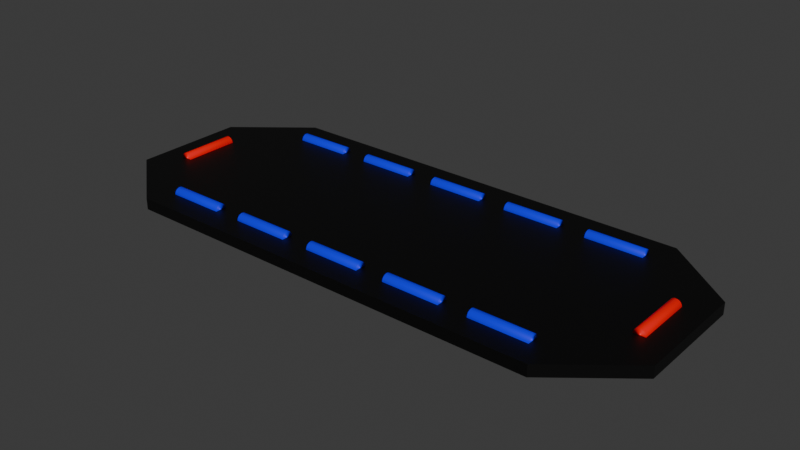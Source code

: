 # Source: WalkPath.blend  (saved by Blender 5.0.118; exported with 4.5.12 LTS)
import bpy
from mathutils import Matrix  # noqa: F401  (used for matrix-valued properties, if any)

bpy.ops.wm.read_factory_settings(use_empty=True)
scene = bpy.context.scene
scene.name = 'Scene'

# ---- collections
col_robot = bpy.data.collections.new('Robot'); scene.collection.children.link(col_robot)
col_pelvic = bpy.data.collections.new('Pelvic'); col_robot.children.link(col_pelvic)
col_torso = bpy.data.collections.new('Torso'); col_robot.children.link(col_torso)
col_head = bpy.data.collections.new('Head'); col_robot.children.link(col_head)
col_rightarm = bpy.data.collections.new('RightArm'); col_robot.children.link(col_rightarm)
col_leftarm = bpy.data.collections.new('LeftArm'); col_robot.children.link(col_leftarm)
col_rightleg = bpy.data.collections.new('RightLeg'); col_robot.children.link(col_rightleg)
col_leftleg = bpy.data.collections.new('LeftLeg'); col_robot.children.link(col_leftleg)

# ---- materials (node trees are filled in below, after node groups)
mat_red_001 = bpy.data.materials.new('Red.001')
mat_red_001.alpha_threshold = 0.0
mat_red_001.use_backface_culling_lightprobe_volume = False
mat_red_001.roughness = 0.5
mat_red_001.line_color = (0.0, 0.0, 0.0, 1.0)
mat_red = bpy.data.materials.new('Red')
mat_red.use_backface_culling_lightprobe_volume = False
mat_blue = bpy.data.materials.new('Blue')
mat_blue.use_backface_culling_lightprobe_volume = False

# ---- material node trees
mat_red_001.use_nodes = True; mat_red_001.node_tree.nodes.clear()
_N = mat_red_001.node_tree.nodes; _L = mat_red_001.node_tree.links
n0 = _N.new('ShaderNodeOutputMaterial'); n0.name = 'Material Output'; n0.location = (200, 100)
n1 = _N.new('ShaderNodeBsdfPrincipled'); n1.name = 'Principled BSDF'; n1.location = (-200, 100)
n1.inputs[0].default_value = (0.0, 0.0, 0.0, 1.0)
n1.inputs[3].default_value = 1.45
_L.new(n1.outputs[0], n0.inputs[0])
n0.is_active_output = True
mat_red.use_nodes = True; mat_red.node_tree.nodes.clear()
_N = mat_red.node_tree.nodes; _L = mat_red.node_tree.links
n0 = _N.new('ShaderNodeBsdfPrincipled'); n0.name = 'Principled BSDF'; n0.location = (-200, 100)
n0.inputs[0].default_value = (1.0, 0.0, 0.0, 1.0)
n1 = _N.new('ShaderNodeOutputMaterial'); n1.name = 'Material Output'; n1.location = (200, 100)
_L.new(n0.outputs[0], n1.inputs[0])
n1.is_active_output = True
mat_blue.use_nodes = True; mat_blue.node_tree.nodes.clear()
_N = mat_blue.node_tree.nodes; _L = mat_blue.node_tree.links
n0 = _N.new('ShaderNodeBsdfPrincipled'); n0.name = 'Principled BSDF'; n0.location = (-200, 100)
n0.inputs[0].default_value = (0.0, 0.0, 1.0, 1.0)
n1 = _N.new('ShaderNodeOutputMaterial'); n1.name = 'Material Output'; n1.location = (200, 100)
_L.new(n0.outputs[0], n1.inputs[0])
n1.is_active_output = True

# ---- world
world_world = bpy.data.worlds.new('World'); scene.world = world_world
world_world.use_nodes = True; world_world.node_tree.nodes.clear()
_N = world_world.node_tree.nodes; _L = world_world.node_tree.links
n0 = _N.new('ShaderNodeOutputWorld'); n0.name = 'World Output'; n0.location = (200, 100)
n1 = _N.new('ShaderNodeBackground'); n1.name = 'Background'; n1.location = (-200, 100)
n1.inputs[0].default_value = (0.05088, 0.05088, 0.05088, 1.0)
_L.new(n1.outputs[0], n0.inputs[0])
n0.is_active_output = True
world_world.color = (0.05088, 0.05088, 0.05088)
world_world.sun_shadow_jitter_overblur = 0.0

# ---- meshes
me_cube_001 = bpy.data.meshes.new('Cube.001')
me_cube_001.from_pydata([(0.0, 1.0, -1.0), (0.0, 1.0, 1.0), (0.0, -1.0, -1.0), (0.0, -1.0, 1.0), (-0.5, 1.0, -1.0), (-0.5, -1.0, 1.0), (-0.5, 1.0, 1.0), (-0.5, -1.0, -1.0), (0.5, 1.0, 1.0), (0.5, -1.0, -1.0), (0.5, 1.0, -1.0), (0.5, -1.0, 1.0), (-1.0, 0.0, -1.0), (-1.0, 0.0, 1.0), (1.0, 0.0, -1.0), (1.0, 0.0, 1.0), (0.0, 0.0, 1.0), (0.0, 0.0, -1.0), (-0.5, 0.0, -1.0), (-0.5, 0.0, 1.0), (0.5, 0.0, 1.0), (0.5, 0.0, -1.0), (-0.75, 1.0, -1.0), (-0.75, -1.0, 1.0), (-0.75, 1.0, 1.0), (-0.75, -1.0, -1.0), (-0.75, 0.0, -1.0), (-0.75, 0.0, 1.0), (0.75, 1.0, 1.0), (0.75, -1.0, -1.0), (0.75, 1.0, -1.0), (0.75, -1.0, 1.0), (0.75, 0.0, 1.0), (0.75, 0.0, -1.0), (-1.0, 0.5, 1.0), (1.0, 0.5, -1.0), (-1.0, 0.5, -1.0), (1.0, 0.5, 1.0), (0.0, 0.5, 1.0), (0.0, 0.5, -1.0), (-0.5, 0.5, -1.0), (-0.5, 0.5, 1.0), (0.5, 0.5, 1.0), (0.5, 0.5, -1.0), (-0.75, 0.5, 1.0), (-0.75, 0.5, -1.0), (0.75, 0.5, -1.0), (0.75, 0.5, 1.0), (-1.0, -0.5, -1.0), (1.0, -0.5, 1.0), (0.0, -0.5, 1.0), (0.0, -0.5, -1.0), (-0.5, -0.5, -1.0), (-0.5, -0.5, 1.0), (0.5, -0.5, 1.0), (0.5, -0.5, -1.0), (-1.0, -0.5, 1.0), (1.0, -0.5, -1.0), (-0.75, -0.5, -1.0), (-0.75, -0.5, 1.0), (0.75, -0.5, 1.0), (0.75, -0.5, -1.0)], [], [(54, 50, 3, 11), (52, 51, 2, 7), (9, 11, 3, 2), (4, 6, 1, 0), (22, 24, 6, 4), (58, 52, 7, 25), (50, 53, 5, 3), (2, 3, 5, 7), (29, 31, 11, 9), (60, 54, 11, 31), (51, 55, 9, 2), (0, 1, 8, 10), (39, 43, 21, 17), (47, 42, 20, 32), (38, 41, 19, 16), (45, 40, 18, 26), (40, 39, 17, 18), (42, 38, 16, 20), (44, 34, 13, 27), (46, 35, 14, 33), (35, 37, 15, 14), (48, 56, 13, 12), (41, 44, 27, 19), (36, 45, 26, 12), (53, 59, 23, 5), (7, 5, 23, 25), (43, 46, 33, 21), (37, 47, 32, 15), (55, 61, 29, 9), (10, 8, 28, 30), (10, 30, 46, 43), (6, 24, 44, 41), (8, 1, 38, 42), (4, 0, 39, 40), (22, 4, 40, 45), (1, 6, 41, 38), (28, 8, 42, 47), (0, 10, 43, 39), (12, 13, 34, 36), (21, 33, 61, 55), (15, 32, 60, 49), (19, 27, 59, 53), (12, 26, 58, 48), (17, 21, 55, 51), (32, 20, 54, 60), (16, 19, 53, 50), (26, 18, 52, 58), (18, 17, 51, 52), (20, 16, 50, 54), (27, 13, 56, 59), (33, 14, 57, 61), (14, 15, 49, 57), (29, 57, 49, 31), (30, 28, 37, 35), (22, 36, 34, 24), (25, 23, 56, 48), (31, 49, 60), (47, 37, 28), (44, 24, 34), (59, 56, 23), (25, 48, 58), (45, 36, 22), (46, 30, 35), (61, 57, 29)])
_uv = me_cube_001.uv_layers.new(name='UVMap')
_uv.uv.foreach_set('vector', [0.6875, 0.6875, 0.75, 0.6875, 0.75, 0.75, 0.6875, 0.75, 0.1875, 0.6875, 0.25, 0.6875, 0.25, 0.75, 0.1875, 0.75, 0.375, 0.8125, 0.625, 0.8125, 0.625, 0.875, 0.375, 0.875, 0.375, 0.3125, 0.625, 0.3125, 0.625, 0.375, 0.375, 0.375, 0.375, 0.2812, 0.625, 0.2812, 0.625, 0.3125, 0.375, 0.3125, 0.1562, 0.6875, 0.1875, 0.6875, 0.1875, 0.75, 0.1562, 0.75, 0.75, 0.6875, 0.8125, 0.6875, 0.8125, 0.75, 0.75, 0.75, 0.375, 0.875, 0.625, 0.875, 0.625, 0.9375, 0.375, 0.9375, 0.375, 0.7812, 0.625, 0.7812, 0.625, 0.8125, 0.375, 0.8125, 0.6562, 0.6875, 0.6875, 0.6875, 0.6875, 0.75, 0.6562, 0.75, 0.25, 0.6875, 0.3125, 0.6875, 0.3125, 0.75, 0.25, 0.75, 0.375, 0.375, 0.625, 0.375, 0.625, 0.4375, 0.375, 0.4375, 0.25, 0.5625, 0.3125, 0.5625, 0.3125, 0.625, 0.25, 0.625, 0.6562, 0.5625, 0.6875, 0.5625, 0.6875, 0.625, 0.6562, 0.625, 0.75, 0.5625, 0.8125, 0.5625, 0.8125, 0.625, 0.75, 0.625, 0.1562, 0.5625, 0.1875, 0.5625, 0.1875, 0.625, 0.1562, 0.625, 0.1875, 0.5625, 0.25, 0.5625, 0.25, 0.625, 0.1875, 0.625, 0.6875, 0.5625, 0.75, 0.5625, 0.75, 0.625, 0.6875, 0.625, 0.8438, 0.5625, 0.875, 0.5625, 0.875, 0.625, 0.8438, 0.625, 0.3438, 0.5625, 0.375, 0.5625, 0.375, 0.625, 0.3438, 0.625, 0.375, 0.5625, 0.625, 0.5625, 0.625, 0.625, 0.375, 0.625, 0.375, 0.0625, 0.625, 0.0625, 0.625, 0.125, 0.375, 0.125, 0.8125, 0.5625, 0.8438, 0.5625, 0.8438, 0.625, 0.8125, 0.625, 0.125, 0.5625, 0.1562, 0.5625, 0.1562, 0.625, 0.125, 0.625, 0.8125, 0.6875, 0.8438, 0.6875, 0.8438, 0.75, 0.8125, 0.75, 0.375, 0.9375, 0.625, 0.9375, 0.625, 0.9688, 0.375, 0.9688, 0.3125, 0.5625, 0.3438, 0.5625, 0.3438, 0.625, 0.3125, 0.625, 0.625, 0.5625, 0.6562, 0.5625, 0.6562, 0.625, 0.625, 0.625, 0.3125, 0.6875, 0.3438, 0.6875, 0.3438, 0.75, 0.3125, 0.75, 0.375, 0.4375, 0.625, 0.4375, 0.625, 0.4688, 0.375, 0.4688, 0.3125, 0.5, 0.3438, 0.5, 0.3438, 0.5625, 0.3125, 0.5625, 0.8125, 0.5, 0.8438, 0.5, 0.8438, 0.5625, 0.8125, 0.5625, 0.6875, 0.5, 0.75, 0.5, 0.75, 0.5625, 0.6875, 0.5625, 0.1875, 0.5, 0.25, 0.5, 0.25, 0.5625, 0.1875, 0.5625, 0.1562, 0.5, 0.1875, 0.5, 0.1875, 0.5625, 0.1562, 0.5625, 0.75, 0.5, 0.8125, 0.5, 0.8125, 0.5625, 0.75, 0.5625, 0.6562, 0.5, 0.6875, 0.5, 0.6875, 0.5625, 0.6562, 0.5625, 0.25, 0.5, 0.3125, 0.5, 0.3125, 0.5625, 0.25, 0.5625, 0.375, 0.125, 0.625, 0.125, 0.625, 0.1875, 0.375, 0.1875, 0.3125, 0.625, 0.3438, 0.625, 0.3438, 0.6875, 0.3125, 0.6875, 0.625, 0.625, 0.6562, 0.625, 0.6562, 0.6875, 0.625, 0.6875, 0.8125, 0.625, 0.8438, 0.625, 0.8438, 0.6875, 0.8125, 0.6875, 0.125, 0.625, 0.1562, 0.625, 0.1562, 0.6875, 0.125, 0.6875, 0.25, 0.625, 0.3125, 0.625, 0.3125, 0.6875, 0.25, 0.6875, 0.6562, 0.625, 0.6875, 0.625, 0.6875, 0.6875, 0.6562, 0.6875, 0.75, 0.625, 0.8125, 0.625, 0.8125, 0.6875, 0.75, 0.6875, 0.1562, 0.625, 0.1875, 0.625, 0.1875, 0.6875, 0.1562, 0.6875, 0.1875, 0.625, 0.25, 0.625, 0.25, 0.6875, 0.1875, 0.6875, 0.6875, 0.625, 0.75, 0.625, 0.75, 0.6875, 0.6875, 0.6875, 0.8438, 0.625, 0.875, 0.625, 0.875, 0.6875, 0.8438, 0.6875, 0.3438, 0.625, 0.375, 0.625, 0.375, 0.6875, 0.3438, 0.6875, 0.375, 0.625, 0.625, 0.625, 0.625, 0.6875, 0.375, 0.6875, 0.375, 0.7812, 0.375, 0.6875, 0.625, 0.6875, 0.625, 0.7812, 0.375, 0.4688, 0.625, 0.4688, 0.625, 0.5625, 0.375, 0.5625, 0.375, 0.2812, 0.375, 0.1875, 0.625, 0.1875, 0.625, 0.2812, 0.375, 0.9688, 0.625, 0.9688, 0.625, 0.0625, 0.375, 0.0625, 0.625, 0.7812, 0.625, 0.6875, 0.6562, 0.6875, 0.6562, 0.5625, 0.625, 0.5625, 0.625, 0.4688, 0.8438, 0.5625, 0.625, 0.2812, 0.875, 0.5625, 0.8438, 0.6875, 0.875, 0.6875, 0.625, 0.9688, 0.375, 0.9688, 0.375, 0.0625, 0.1562, 0.6875, 0.1562, 0.5625, 0.125, 0.5625, 0.375, 0.2812, 0.3438, 0.5625, 0.375, 0.4688, 0.375, 0.5625, 0.3438, 0.6875, 0.375, 0.6875, 0.375, 0.7812])
me_cube_001.materials.append(mat_red_001)
me_cube_001.update()
me_cylinder_001 = bpy.data.meshes.new('Cylinder.001')
me_cylinder_001.from_pydata([(-40.0, 2.0, -1.0), (-40.0, 2.0, 1.0), (-39.8, 1.981, -1.0), (-39.8, 1.981, 1.0), (-39.62, 1.924, -1.0), (-39.62, 1.924, 1.0), (-39.44, 1.831, -1.0), (-39.44, 1.831, 1.0), (-39.29, 1.707, -1.0), (-39.29, 1.707, 1.0), (-39.17, 1.556, -1.0), (-39.17, 1.556, 1.0), (-39.08, 1.383, -1.0), (-39.08, 1.383, 1.0), (-39.02, 1.195, -1.0), (-39.02, 1.195, 1.0), (-39.0, 1.0, -1.0), (-39.0, 1.0, 1.0), (-39.02, 0.8049, -1.0), (-39.02, 0.8049, 1.0), (-39.08, 0.6173, -1.0), (-39.08, 0.6173, 1.0), (-39.17, 0.4444, -1.0), (-39.17, 0.4444, 1.0), (-39.29, 0.2929, -1.0), (-39.29, 0.2929, 1.0), (-39.44, 0.1685, -1.0), (-39.44, 0.1685, 1.0), (-39.62, 0.07612, -1.0), (-39.62, 0.07612, 1.0), (-39.8, 0.01921, -1.0), (-39.8, 0.01921, 1.0), (-40.0, 1.192e-07, -1.0), (-40.0, 1.192e-07, 1.0), (-40.2, 0.01921, -1.0), (-40.2, 0.01921, 1.0), (-40.38, 0.07612, -1.0), (-40.38, 0.07612, 1.0), (-40.56, 0.1685, -1.0), (-40.56, 0.1685, 1.0), (-40.71, 0.2929, -1.0), (-40.71, 0.2929, 1.0), (-40.83, 0.4444, -1.0), (-40.83, 0.4444, 1.0), (-40.92, 0.6173, -1.0), (-40.92, 0.6173, 1.0), (-40.98, 0.8049, -1.0), (-40.98, 0.8049, 1.0), (-41.0, 1.0, -1.0), (-41.0, 1.0, 1.0), (-40.98, 1.195, -1.0), (-40.98, 1.195, 1.0), (-40.92, 1.383, -1.0), (-40.92, 1.383, 1.0), (-40.83, 1.556, -1.0), (-40.83, 1.556, 1.0), (-40.71, 1.707, -1.0), (-40.71, 1.707, 1.0), (-40.56, 1.831, -1.0), (-40.56, 1.831, 1.0), (-40.38, 1.924, -1.0), (-40.38, 1.924, 1.0), (-40.2, 1.981, -1.0), (-40.2, 1.981, 1.0)], [], [(0, 1, 3, 2), (2, 3, 5, 4), (4, 5, 7, 6), (6, 7, 9, 8), (8, 9, 11, 10), (10, 11, 13, 12), (12, 13, 15, 14), (14, 15, 17, 16), (16, 17, 19, 18), (18, 19, 21, 20), (20, 21, 23, 22), (22, 23, 25, 24), (24, 25, 27, 26), (26, 27, 29, 28), (28, 29, 31, 30), (30, 31, 33, 32), (32, 33, 35, 34), (34, 35, 37, 36), (36, 37, 39, 38), (38, 39, 41, 40), (40, 41, 43, 42), (42, 43, 45, 44), (44, 45, 47, 46), (46, 47, 49, 48), (48, 49, 51, 50), (50, 51, 53, 52), (52, 53, 55, 54), (54, 55, 57, 56), (56, 57, 59, 58), (58, 59, 61, 60), (3, 1, 63, 61, 59, 57, 55, 53, 51, 49, 47, 45, 43, 41, 39, 37, 35, 33, 31, 29, 27, 25, 23, 21, 19, 17, 15, 13, 11, 9, 7, 5), (60, 61, 63, 62), (62, 63, 1, 0), (0, 2, 4, 6, 8, 10, 12, 14, 16, 18, 20, 22, 24, 26, 28, 30, 32, 34, 36, 38, 40, 42, 44, 46, 48, 50, 52, 54, 56, 58, 60, 62)])
me_cylinder_001.polygons.foreach_set('use_smooth', [True] * 34)
_uv = me_cylinder_001.uv_layers.new(name='UVMap')
_uv.uv.foreach_set('vector', [1.0, 0.5, 1.0, 1.0, 0.9688, 1.0, 0.9688, 0.5, 0.9688, 0.5, 0.9688, 1.0, 0.9375, 1.0, 0.9375, 0.5, 0.9375, 0.5, 0.9375, 1.0, 0.9062, 1.0, 0.9062, 0.5, 0.9062, 0.5, 0.9062, 1.0, 0.875, 1.0, 0.875, 0.5, 0.875, 0.5, 0.875, 1.0, 0.8438, 1.0, 0.8438, 0.5, 0.8438, 0.5, 0.8438, 1.0, 0.8125, 1.0, 0.8125, 0.5, 0.8125, 0.5, 0.8125, 1.0, 0.7812, 1.0, 0.7812, 0.5, 0.7812, 0.5, 0.7812, 1.0, 0.75, 1.0, 0.75, 0.5, 0.75, 0.5, 0.75, 1.0, 0.7188, 1.0, 0.7188, 0.5, 0.7188, 0.5, 0.7188, 1.0, 0.6875, 1.0, 0.6875, 0.5, 0.6875, 0.5, 0.6875, 1.0, 0.6562, 1.0, 0.6562, 0.5, 0.6562, 0.5, 0.6562, 1.0, 0.625, 1.0, 0.625, 0.5, 0.625, 0.5, 0.625, 1.0, 0.5938, 1.0, 0.5938, 0.5, 0.5938, 0.5, 0.5938, 1.0, 0.5625, 1.0, 0.5625, 0.5, 0.5625, 0.5, 0.5625, 1.0, 0.5312, 1.0, 0.5312, 0.5, 0.5312, 0.5, 0.5312, 1.0, 0.5, 1.0, 0.5, 0.5, 0.5, 0.5, 0.5, 1.0, 0.4688, 1.0, 0.4688, 0.5, 0.4688, 0.5, 0.4688, 1.0, 0.4375, 1.0, 0.4375, 0.5, 0.4375, 0.5, 0.4375, 1.0, 0.4062, 1.0, 0.4062, 0.5, 0.4062, 0.5, 0.4062, 1.0, 0.375, 1.0, 0.375, 0.5, 0.375, 0.5, 0.375, 1.0, 0.3438, 1.0, 0.3438, 0.5, 0.3438, 0.5, 0.3438, 1.0, 0.3125, 1.0, 0.3125, 0.5, 0.3125, 0.5, 0.3125, 1.0, 0.2812, 1.0, 0.2812, 0.5, 0.2812, 0.5, 0.2812, 1.0, 0.25, 1.0, 0.25, 0.5, 0.25, 0.5, 0.25, 1.0, 0.2188, 1.0, 0.2188, 0.5, 0.2188, 0.5, 0.2188, 1.0, 0.1875, 1.0, 0.1875, 0.5, 0.1875, 0.5, 0.1875, 1.0, 0.1562, 1.0, 0.1562, 0.5, 0.1562, 0.5, 0.1562, 1.0, 0.125, 1.0, 0.125, 0.5, 0.125, 0.5, 0.125, 1.0, 0.09375, 1.0, 0.09375, 0.5, 0.09375, 0.5, 0.09375, 1.0, 0.0625, 1.0, 0.0625, 0.5, 0.2968, 0.4854, 0.25, 0.49, 0.2032, 0.4854, 0.1582, 0.4717, 0.1167, 0.4496, 0.08029, 0.4197, 0.05045, 0.3833, 0.02827, 0.3418, 0.01461, 0.2968, 0.01, 0.25, 0.01461, 0.2032, 0.02827, 0.1582, 0.05045, 0.1167, 0.08029, 0.08029, 0.1167, 0.05045, 0.1582, 0.02827, 0.2032, 0.01461, 0.25, 0.01, 0.2968, 0.01461, 0.3418, 0.02827, 0.3833, 0.05045, 0.4197, 0.08029, 0.4496, 0.1167, 0.4717, 0.1582, 0.4854, 0.2032, 0.49, 0.25, 0.4854, 0.2968, 0.4717, 0.3418, 0.4496, 0.3833, 0.4197, 0.4197, 0.3833, 0.4496, 0.3418, 0.4717, 0.0625, 0.5, 0.0625, 1.0, 0.03125, 1.0, 0.03125, 0.5, 0.03125, 0.5, 0.03125, 1.0, 0.0, 1.0, 0.0, 0.5, 0.75, 0.49, 0.7968, 0.4854, 0.8418, 0.4717, 0.8833, 0.4496, 0.9197, 0.4197, 0.9496, 0.3833, 0.9717, 0.3418, 0.9854, 0.2968, 0.99, 0.25, 0.9854, 0.2032, 0.9717, 0.1582, 0.9496, 0.1167, 0.9197, 0.08029, 0.8833, 0.05045, 0.8418, 0.02827, 0.7968, 0.01461, 0.75, 0.01, 0.7032, 0.01461, 0.6582, 0.02827, 0.6167, 0.05045, 0.5803, 0.08029, 0.5504, 0.1167, 0.5283, 0.1582, 0.5146, 0.2032, 0.51, 0.25, 0.5146, 0.2968, 0.5283, 0.3418, 0.5504, 0.3833, 0.5803, 0.4197, 0.6167, 0.4496, 0.6582, 0.4717, 0.7032, 0.4854])
me_cylinder_001.materials.append(mat_red)
me_cylinder_001.materials.append(mat_red)
me_cylinder_001.update()
me_cylinder_014 = bpy.data.meshes.new('Cylinder.014')
me_cylinder_014.from_pydata([(-40.0, 2.0, -1.0), (-40.0, 2.0, 1.0), (-39.8, 1.981, -1.0), (-39.8, 1.981, 1.0), (-39.62, 1.924, -1.0), (-39.62, 1.924, 1.0), (-39.44, 1.831, -1.0), (-39.44, 1.831, 1.0), (-39.29, 1.707, -1.0), (-39.29, 1.707, 1.0), (-39.17, 1.556, -1.0), (-39.17, 1.556, 1.0), (-39.08, 1.383, -1.0), (-39.08, 1.383, 1.0), (-39.02, 1.195, -1.0), (-39.02, 1.195, 1.0), (-39.0, 1.0, -1.0), (-39.0, 1.0, 1.0), (-39.02, 0.8049, -1.0), (-39.02, 0.8049, 1.0), (-39.08, 0.6173, -1.0), (-39.08, 0.6173, 1.0), (-39.17, 0.4444, -1.0), (-39.17, 0.4444, 1.0), (-39.29, 0.2929, -1.0), (-39.29, 0.2929, 1.0), (-39.44, 0.1685, -1.0), (-39.44, 0.1685, 1.0), (-39.62, 0.07612, -1.0), (-39.62, 0.07612, 1.0), (-39.8, 0.01921, -1.0), (-39.8, 0.01921, 1.0), (-40.0, 1.192e-07, -1.0), (-40.0, 1.192e-07, 1.0), (-40.2, 0.01921, -1.0), (-40.2, 0.01921, 1.0), (-40.38, 0.07612, -1.0), (-40.38, 0.07612, 1.0), (-40.56, 0.1685, -1.0), (-40.56, 0.1685, 1.0), (-40.71, 0.2929, -1.0), (-40.71, 0.2929, 1.0), (-40.83, 0.4444, -1.0), (-40.83, 0.4444, 1.0), (-40.92, 0.6173, -1.0), (-40.92, 0.6173, 1.0), (-40.98, 0.8049, -1.0), (-40.98, 0.8049, 1.0), (-41.0, 1.0, -1.0), (-41.0, 1.0, 1.0), (-40.98, 1.195, -1.0), (-40.98, 1.195, 1.0), (-40.92, 1.383, -1.0), (-40.92, 1.383, 1.0), (-40.83, 1.556, -1.0), (-40.83, 1.556, 1.0), (-40.71, 1.707, -1.0), (-40.71, 1.707, 1.0), (-40.56, 1.831, -1.0), (-40.56, 1.831, 1.0), (-40.38, 1.924, -1.0), (-40.38, 1.924, 1.0), (-40.2, 1.981, -1.0), (-40.2, 1.981, 1.0)], [], [(0, 1, 3, 2), (2, 3, 5, 4), (4, 5, 7, 6), (6, 7, 9, 8), (8, 9, 11, 10), (10, 11, 13, 12), (12, 13, 15, 14), (14, 15, 17, 16), (16, 17, 19, 18), (18, 19, 21, 20), (20, 21, 23, 22), (22, 23, 25, 24), (24, 25, 27, 26), (26, 27, 29, 28), (28, 29, 31, 30), (30, 31, 33, 32), (32, 33, 35, 34), (34, 35, 37, 36), (36, 37, 39, 38), (38, 39, 41, 40), (40, 41, 43, 42), (42, 43, 45, 44), (44, 45, 47, 46), (46, 47, 49, 48), (48, 49, 51, 50), (50, 51, 53, 52), (52, 53, 55, 54), (54, 55, 57, 56), (56, 57, 59, 58), (58, 59, 61, 60), (3, 1, 63, 61, 59, 57, 55, 53, 51, 49, 47, 45, 43, 41, 39, 37, 35, 33, 31, 29, 27, 25, 23, 21, 19, 17, 15, 13, 11, 9, 7, 5), (60, 61, 63, 62), (62, 63, 1, 0), (0, 2, 4, 6, 8, 10, 12, 14, 16, 18, 20, 22, 24, 26, 28, 30, 32, 34, 36, 38, 40, 42, 44, 46, 48, 50, 52, 54, 56, 58, 60, 62)])
me_cylinder_014.polygons.foreach_set('use_smooth', [True] * 34)
_uv = me_cylinder_014.uv_layers.new(name='UVMap')
_uv.uv.foreach_set('vector', [1.0, 0.5, 1.0, 1.0, 0.9688, 1.0, 0.9688, 0.5, 0.9688, 0.5, 0.9688, 1.0, 0.9375, 1.0, 0.9375, 0.5, 0.9375, 0.5, 0.9375, 1.0, 0.9062, 1.0, 0.9062, 0.5, 0.9062, 0.5, 0.9062, 1.0, 0.875, 1.0, 0.875, 0.5, 0.875, 0.5, 0.875, 1.0, 0.8438, 1.0, 0.8438, 0.5, 0.8438, 0.5, 0.8438, 1.0, 0.8125, 1.0, 0.8125, 0.5, 0.8125, 0.5, 0.8125, 1.0, 0.7812, 1.0, 0.7812, 0.5, 0.7812, 0.5, 0.7812, 1.0, 0.75, 1.0, 0.75, 0.5, 0.75, 0.5, 0.75, 1.0, 0.7188, 1.0, 0.7188, 0.5, 0.7188, 0.5, 0.7188, 1.0, 0.6875, 1.0, 0.6875, 0.5, 0.6875, 0.5, 0.6875, 1.0, 0.6562, 1.0, 0.6562, 0.5, 0.6562, 0.5, 0.6562, 1.0, 0.625, 1.0, 0.625, 0.5, 0.625, 0.5, 0.625, 1.0, 0.5938, 1.0, 0.5938, 0.5, 0.5938, 0.5, 0.5938, 1.0, 0.5625, 1.0, 0.5625, 0.5, 0.5625, 0.5, 0.5625, 1.0, 0.5312, 1.0, 0.5312, 0.5, 0.5312, 0.5, 0.5312, 1.0, 0.5, 1.0, 0.5, 0.5, 0.5, 0.5, 0.5, 1.0, 0.4688, 1.0, 0.4688, 0.5, 0.4688, 0.5, 0.4688, 1.0, 0.4375, 1.0, 0.4375, 0.5, 0.4375, 0.5, 0.4375, 1.0, 0.4062, 1.0, 0.4062, 0.5, 0.4062, 0.5, 0.4062, 1.0, 0.375, 1.0, 0.375, 0.5, 0.375, 0.5, 0.375, 1.0, 0.3438, 1.0, 0.3438, 0.5, 0.3438, 0.5, 0.3438, 1.0, 0.3125, 1.0, 0.3125, 0.5, 0.3125, 0.5, 0.3125, 1.0, 0.2812, 1.0, 0.2812, 0.5, 0.2812, 0.5, 0.2812, 1.0, 0.25, 1.0, 0.25, 0.5, 0.25, 0.5, 0.25, 1.0, 0.2188, 1.0, 0.2188, 0.5, 0.2188, 0.5, 0.2188, 1.0, 0.1875, 1.0, 0.1875, 0.5, 0.1875, 0.5, 0.1875, 1.0, 0.1562, 1.0, 0.1562, 0.5, 0.1562, 0.5, 0.1562, 1.0, 0.125, 1.0, 0.125, 0.5, 0.125, 0.5, 0.125, 1.0, 0.09375, 1.0, 0.09375, 0.5, 0.09375, 0.5, 0.09375, 1.0, 0.0625, 1.0, 0.0625, 0.5, 0.2968, 0.4854, 0.25, 0.49, 0.2032, 0.4854, 0.1582, 0.4717, 0.1167, 0.4496, 0.08029, 0.4197, 0.05045, 0.3833, 0.02827, 0.3418, 0.01461, 0.2968, 0.01, 0.25, 0.01461, 0.2032, 0.02827, 0.1582, 0.05045, 0.1167, 0.08029, 0.08029, 0.1167, 0.05045, 0.1582, 0.02827, 0.2032, 0.01461, 0.25, 0.01, 0.2968, 0.01461, 0.3418, 0.02827, 0.3833, 0.05045, 0.4197, 0.08029, 0.4496, 0.1167, 0.4717, 0.1582, 0.4854, 0.2032, 0.49, 0.25, 0.4854, 0.2968, 0.4717, 0.3418, 0.4496, 0.3833, 0.4197, 0.4197, 0.3833, 0.4496, 0.3418, 0.4717, 0.0625, 0.5, 0.0625, 1.0, 0.03125, 1.0, 0.03125, 0.5, 0.03125, 0.5, 0.03125, 1.0, 0.0, 1.0, 0.0, 0.5, 0.75, 0.49, 0.7968, 0.4854, 0.8418, 0.4717, 0.8833, 0.4496, 0.9197, 0.4197, 0.9496, 0.3833, 0.9717, 0.3418, 0.9854, 0.2968, 0.99, 0.25, 0.9854, 0.2032, 0.9717, 0.1582, 0.9496, 0.1167, 0.9197, 0.08029, 0.8833, 0.05045, 0.8418, 0.02827, 0.7968, 0.01461, 0.75, 0.01, 0.7032, 0.01461, 0.6582, 0.02827, 0.6167, 0.05045, 0.5803, 0.08029, 0.5504, 0.1167, 0.5283, 0.1582, 0.5146, 0.2032, 0.51, 0.25, 0.5146, 0.2968, 0.5283, 0.3418, 0.5504, 0.3833, 0.5803, 0.4197, 0.6167, 0.4496, 0.6582, 0.4717, 0.7032, 0.4854])
me_cylinder_014.materials.append(mat_blue)
me_cylinder_014.materials.append(mat_red)
me_cylinder_014.materials.append(mat_red_001)
me_cylinder_014.update()
me_cylinder_018 = bpy.data.meshes.new('Cylinder.018')
me_cylinder_018.from_pydata([(-40.0, 2.0, -1.0), (-40.0, 2.0, 1.0), (-39.8, 1.981, -1.0), (-39.8, 1.981, 1.0), (-39.62, 1.924, -1.0), (-39.62, 1.924, 1.0), (-39.44, 1.831, -1.0), (-39.44, 1.831, 1.0), (-39.29, 1.707, -1.0), (-39.29, 1.707, 1.0), (-39.17, 1.556, -1.0), (-39.17, 1.556, 1.0), (-39.08, 1.383, -1.0), (-39.08, 1.383, 1.0), (-39.02, 1.195, -1.0), (-39.02, 1.195, 1.0), (-39.0, 1.0, -1.0), (-39.0, 1.0, 1.0), (-39.02, 0.8049, -1.0), (-39.02, 0.8049, 1.0), (-39.08, 0.6173, -1.0), (-39.08, 0.6173, 1.0), (-39.17, 0.4444, -1.0), (-39.17, 0.4444, 1.0), (-39.29, 0.2929, -1.0), (-39.29, 0.2929, 1.0), (-39.44, 0.1685, -1.0), (-39.44, 0.1685, 1.0), (-39.62, 0.07612, -1.0), (-39.62, 0.07612, 1.0), (-39.8, 0.01921, -1.0), (-39.8, 0.01921, 1.0), (-40.0, 1.192e-07, -1.0), (-40.0, 1.192e-07, 1.0), (-40.2, 0.01921, -1.0), (-40.2, 0.01921, 1.0), (-40.38, 0.07612, -1.0), (-40.38, 0.07612, 1.0), (-40.56, 0.1685, -1.0), (-40.56, 0.1685, 1.0), (-40.71, 0.2929, -1.0), (-40.71, 0.2929, 1.0), (-40.83, 0.4444, -1.0), (-40.83, 0.4444, 1.0), (-40.92, 0.6173, -1.0), (-40.92, 0.6173, 1.0), (-40.98, 0.8049, -1.0), (-40.98, 0.8049, 1.0), (-41.0, 1.0, -1.0), (-41.0, 1.0, 1.0), (-40.98, 1.195, -1.0), (-40.98, 1.195, 1.0), (-40.92, 1.383, -1.0), (-40.92, 1.383, 1.0), (-40.83, 1.556, -1.0), (-40.83, 1.556, 1.0), (-40.71, 1.707, -1.0), (-40.71, 1.707, 1.0), (-40.56, 1.831, -1.0), (-40.56, 1.831, 1.0), (-40.38, 1.924, -1.0), (-40.38, 1.924, 1.0), (-40.2, 1.981, -1.0), (-40.2, 1.981, 1.0)], [], [(0, 1, 3, 2), (2, 3, 5, 4), (4, 5, 7, 6), (6, 7, 9, 8), (8, 9, 11, 10), (10, 11, 13, 12), (12, 13, 15, 14), (14, 15, 17, 16), (16, 17, 19, 18), (18, 19, 21, 20), (20, 21, 23, 22), (22, 23, 25, 24), (24, 25, 27, 26), (26, 27, 29, 28), (28, 29, 31, 30), (30, 31, 33, 32), (32, 33, 35, 34), (34, 35, 37, 36), (36, 37, 39, 38), (38, 39, 41, 40), (40, 41, 43, 42), (42, 43, 45, 44), (44, 45, 47, 46), (46, 47, 49, 48), (48, 49, 51, 50), (50, 51, 53, 52), (52, 53, 55, 54), (54, 55, 57, 56), (56, 57, 59, 58), (58, 59, 61, 60), (3, 1, 63, 61, 59, 57, 55, 53, 51, 49, 47, 45, 43, 41, 39, 37, 35, 33, 31, 29, 27, 25, 23, 21, 19, 17, 15, 13, 11, 9, 7, 5), (60, 61, 63, 62), (62, 63, 1, 0), (0, 2, 4, 6, 8, 10, 12, 14, 16, 18, 20, 22, 24, 26, 28, 30, 32, 34, 36, 38, 40, 42, 44, 46, 48, 50, 52, 54, 56, 58, 60, 62)])
me_cylinder_018.polygons.foreach_set('use_smooth', [True] * 34)
_uv = me_cylinder_018.uv_layers.new(name='UVMap')
_uv.uv.foreach_set('vector', [1.0, 0.5, 1.0, 1.0, 0.9688, 1.0, 0.9688, 0.5, 0.9688, 0.5, 0.9688, 1.0, 0.9375, 1.0, 0.9375, 0.5, 0.9375, 0.5, 0.9375, 1.0, 0.9062, 1.0, 0.9062, 0.5, 0.9062, 0.5, 0.9062, 1.0, 0.875, 1.0, 0.875, 0.5, 0.875, 0.5, 0.875, 1.0, 0.8438, 1.0, 0.8438, 0.5, 0.8438, 0.5, 0.8438, 1.0, 0.8125, 1.0, 0.8125, 0.5, 0.8125, 0.5, 0.8125, 1.0, 0.7812, 1.0, 0.7812, 0.5, 0.7812, 0.5, 0.7812, 1.0, 0.75, 1.0, 0.75, 0.5, 0.75, 0.5, 0.75, 1.0, 0.7188, 1.0, 0.7188, 0.5, 0.7188, 0.5, 0.7188, 1.0, 0.6875, 1.0, 0.6875, 0.5, 0.6875, 0.5, 0.6875, 1.0, 0.6562, 1.0, 0.6562, 0.5, 0.6562, 0.5, 0.6562, 1.0, 0.625, 1.0, 0.625, 0.5, 0.625, 0.5, 0.625, 1.0, 0.5938, 1.0, 0.5938, 0.5, 0.5938, 0.5, 0.5938, 1.0, 0.5625, 1.0, 0.5625, 0.5, 0.5625, 0.5, 0.5625, 1.0, 0.5312, 1.0, 0.5312, 0.5, 0.5312, 0.5, 0.5312, 1.0, 0.5, 1.0, 0.5, 0.5, 0.5, 0.5, 0.5, 1.0, 0.4688, 1.0, 0.4688, 0.5, 0.4688, 0.5, 0.4688, 1.0, 0.4375, 1.0, 0.4375, 0.5, 0.4375, 0.5, 0.4375, 1.0, 0.4062, 1.0, 0.4062, 0.5, 0.4062, 0.5, 0.4062, 1.0, 0.375, 1.0, 0.375, 0.5, 0.375, 0.5, 0.375, 1.0, 0.3438, 1.0, 0.3438, 0.5, 0.3438, 0.5, 0.3438, 1.0, 0.3125, 1.0, 0.3125, 0.5, 0.3125, 0.5, 0.3125, 1.0, 0.2812, 1.0, 0.2812, 0.5, 0.2812, 0.5, 0.2812, 1.0, 0.25, 1.0, 0.25, 0.5, 0.25, 0.5, 0.25, 1.0, 0.2188, 1.0, 0.2188, 0.5, 0.2188, 0.5, 0.2188, 1.0, 0.1875, 1.0, 0.1875, 0.5, 0.1875, 0.5, 0.1875, 1.0, 0.1562, 1.0, 0.1562, 0.5, 0.1562, 0.5, 0.1562, 1.0, 0.125, 1.0, 0.125, 0.5, 0.125, 0.5, 0.125, 1.0, 0.09375, 1.0, 0.09375, 0.5, 0.09375, 0.5, 0.09375, 1.0, 0.0625, 1.0, 0.0625, 0.5, 0.2968, 0.4854, 0.25, 0.49, 0.2032, 0.4854, 0.1582, 0.4717, 0.1167, 0.4496, 0.08029, 0.4197, 0.05045, 0.3833, 0.02827, 0.3418, 0.01461, 0.2968, 0.01, 0.25, 0.01461, 0.2032, 0.02827, 0.1582, 0.05045, 0.1167, 0.08029, 0.08029, 0.1167, 0.05045, 0.1582, 0.02827, 0.2032, 0.01461, 0.25, 0.01, 0.2968, 0.01461, 0.3418, 0.02827, 0.3833, 0.05045, 0.4197, 0.08029, 0.4496, 0.1167, 0.4717, 0.1582, 0.4854, 0.2032, 0.49, 0.25, 0.4854, 0.2968, 0.4717, 0.3418, 0.4496, 0.3833, 0.4197, 0.4197, 0.3833, 0.4496, 0.3418, 0.4717, 0.0625, 0.5, 0.0625, 1.0, 0.03125, 1.0, 0.03125, 0.5, 0.03125, 0.5, 0.03125, 1.0, 0.0, 1.0, 0.0, 0.5, 0.75, 0.49, 0.7968, 0.4854, 0.8418, 0.4717, 0.8833, 0.4496, 0.9197, 0.4197, 0.9496, 0.3833, 0.9717, 0.3418, 0.9854, 0.2968, 0.99, 0.25, 0.9854, 0.2032, 0.9717, 0.1582, 0.9496, 0.1167, 0.9197, 0.08029, 0.8833, 0.05045, 0.8418, 0.02827, 0.7968, 0.01461, 0.75, 0.01, 0.7032, 0.01461, 0.6582, 0.02827, 0.6167, 0.05045, 0.5803, 0.08029, 0.5504, 0.1167, 0.5283, 0.1582, 0.5146, 0.2032, 0.51, 0.25, 0.5146, 0.2968, 0.5283, 0.3418, 0.5504, 0.3833, 0.5803, 0.4197, 0.6167, 0.4496, 0.6582, 0.4717, 0.7032, 0.4854])
me_cylinder_018.materials.append(mat_red)
me_cylinder_018.materials.append(mat_red)
me_cylinder_018.update()
me_cylinder_023 = bpy.data.meshes.new('Cylinder.023')
me_cylinder_023.from_pydata([(-40.0, 2.0, -1.0), (-40.0, 2.0, 1.0), (-39.8, 1.981, -1.0), (-39.8, 1.981, 1.0), (-39.62, 1.924, -1.0), (-39.62, 1.924, 1.0), (-39.44, 1.831, -1.0), (-39.44, 1.831, 1.0), (-39.29, 1.707, -1.0), (-39.29, 1.707, 1.0), (-39.17, 1.556, -1.0), (-39.17, 1.556, 1.0), (-39.08, 1.383, -1.0), (-39.08, 1.383, 1.0), (-39.02, 1.195, -1.0), (-39.02, 1.195, 1.0), (-39.0, 1.0, -1.0), (-39.0, 1.0, 1.0), (-39.02, 0.8049, -1.0), (-39.02, 0.8049, 1.0), (-39.08, 0.6173, -1.0), (-39.08, 0.6173, 1.0), (-39.17, 0.4444, -1.0), (-39.17, 0.4444, 1.0), (-39.29, 0.2929, -1.0), (-39.29, 0.2929, 1.0), (-39.44, 0.1685, -1.0), (-39.44, 0.1685, 1.0), (-39.62, 0.07612, -1.0), (-39.62, 0.07612, 1.0), (-39.8, 0.01921, -1.0), (-39.8, 0.01921, 1.0), (-40.0, 1.192e-07, -1.0), (-40.0, 1.192e-07, 1.0), (-40.2, 0.01921, -1.0), (-40.2, 0.01921, 1.0), (-40.38, 0.07612, -1.0), (-40.38, 0.07612, 1.0), (-40.56, 0.1685, -1.0), (-40.56, 0.1685, 1.0), (-40.71, 0.2929, -1.0), (-40.71, 0.2929, 1.0), (-40.83, 0.4444, -1.0), (-40.83, 0.4444, 1.0), (-40.92, 0.6173, -1.0), (-40.92, 0.6173, 1.0), (-40.98, 0.8049, -1.0), (-40.98, 0.8049, 1.0), (-41.0, 1.0, -1.0), (-41.0, 1.0, 1.0), (-40.98, 1.195, -1.0), (-40.98, 1.195, 1.0), (-40.92, 1.383, -1.0), (-40.92, 1.383, 1.0), (-40.83, 1.556, -1.0), (-40.83, 1.556, 1.0), (-40.71, 1.707, -1.0), (-40.71, 1.707, 1.0), (-40.56, 1.831, -1.0), (-40.56, 1.831, 1.0), (-40.38, 1.924, -1.0), (-40.38, 1.924, 1.0), (-40.2, 1.981, -1.0), (-40.2, 1.981, 1.0)], [], [(0, 1, 3, 2), (2, 3, 5, 4), (4, 5, 7, 6), (6, 7, 9, 8), (8, 9, 11, 10), (10, 11, 13, 12), (12, 13, 15, 14), (14, 15, 17, 16), (16, 17, 19, 18), (18, 19, 21, 20), (20, 21, 23, 22), (22, 23, 25, 24), (24, 25, 27, 26), (26, 27, 29, 28), (28, 29, 31, 30), (30, 31, 33, 32), (32, 33, 35, 34), (34, 35, 37, 36), (36, 37, 39, 38), (38, 39, 41, 40), (40, 41, 43, 42), (42, 43, 45, 44), (44, 45, 47, 46), (46, 47, 49, 48), (48, 49, 51, 50), (50, 51, 53, 52), (52, 53, 55, 54), (54, 55, 57, 56), (56, 57, 59, 58), (58, 59, 61, 60), (3, 1, 63, 61, 59, 57, 55, 53, 51, 49, 47, 45, 43, 41, 39, 37, 35, 33, 31, 29, 27, 25, 23, 21, 19, 17, 15, 13, 11, 9, 7, 5), (60, 61, 63, 62), (62, 63, 1, 0), (0, 2, 4, 6, 8, 10, 12, 14, 16, 18, 20, 22, 24, 26, 28, 30, 32, 34, 36, 38, 40, 42, 44, 46, 48, 50, 52, 54, 56, 58, 60, 62)])
me_cylinder_023.polygons.foreach_set('use_smooth', [True] * 34)
_uv = me_cylinder_023.uv_layers.new(name='UVMap')
_uv.uv.foreach_set('vector', [1.0, 0.5, 1.0, 1.0, 0.9688, 1.0, 0.9688, 0.5, 0.9688, 0.5, 0.9688, 1.0, 0.9375, 1.0, 0.9375, 0.5, 0.9375, 0.5, 0.9375, 1.0, 0.9062, 1.0, 0.9062, 0.5, 0.9062, 0.5, 0.9062, 1.0, 0.875, 1.0, 0.875, 0.5, 0.875, 0.5, 0.875, 1.0, 0.8438, 1.0, 0.8438, 0.5, 0.8438, 0.5, 0.8438, 1.0, 0.8125, 1.0, 0.8125, 0.5, 0.8125, 0.5, 0.8125, 1.0, 0.7812, 1.0, 0.7812, 0.5, 0.7812, 0.5, 0.7812, 1.0, 0.75, 1.0, 0.75, 0.5, 0.75, 0.5, 0.75, 1.0, 0.7188, 1.0, 0.7188, 0.5, 0.7188, 0.5, 0.7188, 1.0, 0.6875, 1.0, 0.6875, 0.5, 0.6875, 0.5, 0.6875, 1.0, 0.6562, 1.0, 0.6562, 0.5, 0.6562, 0.5, 0.6562, 1.0, 0.625, 1.0, 0.625, 0.5, 0.625, 0.5, 0.625, 1.0, 0.5938, 1.0, 0.5938, 0.5, 0.5938, 0.5, 0.5938, 1.0, 0.5625, 1.0, 0.5625, 0.5, 0.5625, 0.5, 0.5625, 1.0, 0.5312, 1.0, 0.5312, 0.5, 0.5312, 0.5, 0.5312, 1.0, 0.5, 1.0, 0.5, 0.5, 0.5, 0.5, 0.5, 1.0, 0.4688, 1.0, 0.4688, 0.5, 0.4688, 0.5, 0.4688, 1.0, 0.4375, 1.0, 0.4375, 0.5, 0.4375, 0.5, 0.4375, 1.0, 0.4062, 1.0, 0.4062, 0.5, 0.4062, 0.5, 0.4062, 1.0, 0.375, 1.0, 0.375, 0.5, 0.375, 0.5, 0.375, 1.0, 0.3438, 1.0, 0.3438, 0.5, 0.3438, 0.5, 0.3438, 1.0, 0.3125, 1.0, 0.3125, 0.5, 0.3125, 0.5, 0.3125, 1.0, 0.2812, 1.0, 0.2812, 0.5, 0.2812, 0.5, 0.2812, 1.0, 0.25, 1.0, 0.25, 0.5, 0.25, 0.5, 0.25, 1.0, 0.2188, 1.0, 0.2188, 0.5, 0.2188, 0.5, 0.2188, 1.0, 0.1875, 1.0, 0.1875, 0.5, 0.1875, 0.5, 0.1875, 1.0, 0.1562, 1.0, 0.1562, 0.5, 0.1562, 0.5, 0.1562, 1.0, 0.125, 1.0, 0.125, 0.5, 0.125, 0.5, 0.125, 1.0, 0.09375, 1.0, 0.09375, 0.5, 0.09375, 0.5, 0.09375, 1.0, 0.0625, 1.0, 0.0625, 0.5, 0.2968, 0.4854, 0.25, 0.49, 0.2032, 0.4854, 0.1582, 0.4717, 0.1167, 0.4496, 0.08029, 0.4197, 0.05045, 0.3833, 0.02827, 0.3418, 0.01461, 0.2968, 0.01, 0.25, 0.01461, 0.2032, 0.02827, 0.1582, 0.05045, 0.1167, 0.08029, 0.08029, 0.1167, 0.05045, 0.1582, 0.02827, 0.2032, 0.01461, 0.25, 0.01, 0.2968, 0.01461, 0.3418, 0.02827, 0.3833, 0.05045, 0.4197, 0.08029, 0.4496, 0.1167, 0.4717, 0.1582, 0.4854, 0.2032, 0.49, 0.25, 0.4854, 0.2968, 0.4717, 0.3418, 0.4496, 0.3833, 0.4197, 0.4197, 0.3833, 0.4496, 0.3418, 0.4717, 0.0625, 0.5, 0.0625, 1.0, 0.03125, 1.0, 0.03125, 0.5, 0.03125, 0.5, 0.03125, 1.0, 0.0, 1.0, 0.0, 0.5, 0.75, 0.49, 0.7968, 0.4854, 0.8418, 0.4717, 0.8833, 0.4496, 0.9197, 0.4197, 0.9496, 0.3833, 0.9717, 0.3418, 0.9854, 0.2968, 0.99, 0.25, 0.9854, 0.2032, 0.9717, 0.1582, 0.9496, 0.1167, 0.9197, 0.08029, 0.8833, 0.05045, 0.8418, 0.02827, 0.7968, 0.01461, 0.75, 0.01, 0.7032, 0.01461, 0.6582, 0.02827, 0.6167, 0.05045, 0.5803, 0.08029, 0.5504, 0.1167, 0.5283, 0.1582, 0.5146, 0.2032, 0.51, 0.25, 0.5146, 0.2968, 0.5283, 0.3418, 0.5504, 0.3833, 0.5803, 0.4197, 0.6167, 0.4496, 0.6582, 0.4717, 0.7032, 0.4854])
me_cylinder_023.materials.append(mat_blue)
me_cylinder_023.materials.append(mat_red)
me_cylinder_023.materials.append(mat_red_001)
me_cylinder_023.update()
me_cylinder_025 = bpy.data.meshes.new('Cylinder.025')
me_cylinder_025.from_pydata([(-40.0, 2.0, -1.0), (-40.0, 2.0, 1.0), (-39.8, 1.981, -1.0), (-39.8, 1.981, 1.0), (-39.62, 1.924, -1.0), (-39.62, 1.924, 1.0), (-39.44, 1.831, -1.0), (-39.44, 1.831, 1.0), (-39.29, 1.707, -1.0), (-39.29, 1.707, 1.0), (-39.17, 1.556, -1.0), (-39.17, 1.556, 1.0), (-39.08, 1.383, -1.0), (-39.08, 1.383, 1.0), (-39.02, 1.195, -1.0), (-39.02, 1.195, 1.0), (-39.0, 1.0, -1.0), (-39.0, 1.0, 1.0), (-39.02, 0.8049, -1.0), (-39.02, 0.8049, 1.0), (-39.08, 0.6173, -1.0), (-39.08, 0.6173, 1.0), (-39.17, 0.4444, -1.0), (-39.17, 0.4444, 1.0), (-39.29, 0.2929, -1.0), (-39.29, 0.2929, 1.0), (-39.44, 0.1685, -1.0), (-39.44, 0.1685, 1.0), (-39.62, 0.07612, -1.0), (-39.62, 0.07612, 1.0), (-39.8, 0.01921, -1.0), (-39.8, 0.01921, 1.0), (-40.0, 1.192e-07, -1.0), (-40.0, 1.192e-07, 1.0), (-40.2, 0.01921, -1.0), (-40.2, 0.01921, 1.0), (-40.38, 0.07612, -1.0), (-40.38, 0.07612, 1.0), (-40.56, 0.1685, -1.0), (-40.56, 0.1685, 1.0), (-40.71, 0.2929, -1.0), (-40.71, 0.2929, 1.0), (-40.83, 0.4444, -1.0), (-40.83, 0.4444, 1.0), (-40.92, 0.6173, -1.0), (-40.92, 0.6173, 1.0), (-40.98, 0.8049, -1.0), (-40.98, 0.8049, 1.0), (-41.0, 1.0, -1.0), (-41.0, 1.0, 1.0), (-40.98, 1.195, -1.0), (-40.98, 1.195, 1.0), (-40.92, 1.383, -1.0), (-40.92, 1.383, 1.0), (-40.83, 1.556, -1.0), (-40.83, 1.556, 1.0), (-40.71, 1.707, -1.0), (-40.71, 1.707, 1.0), (-40.56, 1.831, -1.0), (-40.56, 1.831, 1.0), (-40.38, 1.924, -1.0), (-40.38, 1.924, 1.0), (-40.2, 1.981, -1.0), (-40.2, 1.981, 1.0)], [], [(0, 1, 3, 2), (2, 3, 5, 4), (4, 5, 7, 6), (6, 7, 9, 8), (8, 9, 11, 10), (10, 11, 13, 12), (12, 13, 15, 14), (14, 15, 17, 16), (16, 17, 19, 18), (18, 19, 21, 20), (20, 21, 23, 22), (22, 23, 25, 24), (24, 25, 27, 26), (26, 27, 29, 28), (28, 29, 31, 30), (30, 31, 33, 32), (32, 33, 35, 34), (34, 35, 37, 36), (36, 37, 39, 38), (38, 39, 41, 40), (40, 41, 43, 42), (42, 43, 45, 44), (44, 45, 47, 46), (46, 47, 49, 48), (48, 49, 51, 50), (50, 51, 53, 52), (52, 53, 55, 54), (54, 55, 57, 56), (56, 57, 59, 58), (58, 59, 61, 60), (3, 1, 63, 61, 59, 57, 55, 53, 51, 49, 47, 45, 43, 41, 39, 37, 35, 33, 31, 29, 27, 25, 23, 21, 19, 17, 15, 13, 11, 9, 7, 5), (60, 61, 63, 62), (62, 63, 1, 0), (0, 2, 4, 6, 8, 10, 12, 14, 16, 18, 20, 22, 24, 26, 28, 30, 32, 34, 36, 38, 40, 42, 44, 46, 48, 50, 52, 54, 56, 58, 60, 62)])
me_cylinder_025.polygons.foreach_set('use_smooth', [True] * 34)
_uv = me_cylinder_025.uv_layers.new(name='UVMap')
_uv.uv.foreach_set('vector', [1.0, 0.5, 1.0, 1.0, 0.9688, 1.0, 0.9688, 0.5, 0.9688, 0.5, 0.9688, 1.0, 0.9375, 1.0, 0.9375, 0.5, 0.9375, 0.5, 0.9375, 1.0, 0.9062, 1.0, 0.9062, 0.5, 0.9062, 0.5, 0.9062, 1.0, 0.875, 1.0, 0.875, 0.5, 0.875, 0.5, 0.875, 1.0, 0.8438, 1.0, 0.8438, 0.5, 0.8438, 0.5, 0.8438, 1.0, 0.8125, 1.0, 0.8125, 0.5, 0.8125, 0.5, 0.8125, 1.0, 0.7812, 1.0, 0.7812, 0.5, 0.7812, 0.5, 0.7812, 1.0, 0.75, 1.0, 0.75, 0.5, 0.75, 0.5, 0.75, 1.0, 0.7188, 1.0, 0.7188, 0.5, 0.7188, 0.5, 0.7188, 1.0, 0.6875, 1.0, 0.6875, 0.5, 0.6875, 0.5, 0.6875, 1.0, 0.6562, 1.0, 0.6562, 0.5, 0.6562, 0.5, 0.6562, 1.0, 0.625, 1.0, 0.625, 0.5, 0.625, 0.5, 0.625, 1.0, 0.5938, 1.0, 0.5938, 0.5, 0.5938, 0.5, 0.5938, 1.0, 0.5625, 1.0, 0.5625, 0.5, 0.5625, 0.5, 0.5625, 1.0, 0.5312, 1.0, 0.5312, 0.5, 0.5312, 0.5, 0.5312, 1.0, 0.5, 1.0, 0.5, 0.5, 0.5, 0.5, 0.5, 1.0, 0.4688, 1.0, 0.4688, 0.5, 0.4688, 0.5, 0.4688, 1.0, 0.4375, 1.0, 0.4375, 0.5, 0.4375, 0.5, 0.4375, 1.0, 0.4062, 1.0, 0.4062, 0.5, 0.4062, 0.5, 0.4062, 1.0, 0.375, 1.0, 0.375, 0.5, 0.375, 0.5, 0.375, 1.0, 0.3438, 1.0, 0.3438, 0.5, 0.3438, 0.5, 0.3438, 1.0, 0.3125, 1.0, 0.3125, 0.5, 0.3125, 0.5, 0.3125, 1.0, 0.2812, 1.0, 0.2812, 0.5, 0.2812, 0.5, 0.2812, 1.0, 0.25, 1.0, 0.25, 0.5, 0.25, 0.5, 0.25, 1.0, 0.2188, 1.0, 0.2188, 0.5, 0.2188, 0.5, 0.2188, 1.0, 0.1875, 1.0, 0.1875, 0.5, 0.1875, 0.5, 0.1875, 1.0, 0.1562, 1.0, 0.1562, 0.5, 0.1562, 0.5, 0.1562, 1.0, 0.125, 1.0, 0.125, 0.5, 0.125, 0.5, 0.125, 1.0, 0.09375, 1.0, 0.09375, 0.5, 0.09375, 0.5, 0.09375, 1.0, 0.0625, 1.0, 0.0625, 0.5, 0.2968, 0.4854, 0.25, 0.49, 0.2032, 0.4854, 0.1582, 0.4717, 0.1167, 0.4496, 0.08029, 0.4197, 0.05045, 0.3833, 0.02827, 0.3418, 0.01461, 0.2968, 0.01, 0.25, 0.01461, 0.2032, 0.02827, 0.1582, 0.05045, 0.1167, 0.08029, 0.08029, 0.1167, 0.05045, 0.1582, 0.02827, 0.2032, 0.01461, 0.25, 0.01, 0.2968, 0.01461, 0.3418, 0.02827, 0.3833, 0.05045, 0.4197, 0.08029, 0.4496, 0.1167, 0.4717, 0.1582, 0.4854, 0.2032, 0.49, 0.25, 0.4854, 0.2968, 0.4717, 0.3418, 0.4496, 0.3833, 0.4197, 0.4197, 0.3833, 0.4496, 0.3418, 0.4717, 0.0625, 0.5, 0.0625, 1.0, 0.03125, 1.0, 0.03125, 0.5, 0.03125, 0.5, 0.03125, 1.0, 0.0, 1.0, 0.0, 0.5, 0.75, 0.49, 0.7968, 0.4854, 0.8418, 0.4717, 0.8833, 0.4496, 0.9197, 0.4197, 0.9496, 0.3833, 0.9717, 0.3418, 0.9854, 0.2968, 0.99, 0.25, 0.9854, 0.2032, 0.9717, 0.1582, 0.9496, 0.1167, 0.9197, 0.08029, 0.8833, 0.05045, 0.8418, 0.02827, 0.7968, 0.01461, 0.75, 0.01, 0.7032, 0.01461, 0.6582, 0.02827, 0.6167, 0.05045, 0.5803, 0.08029, 0.5504, 0.1167, 0.5283, 0.1582, 0.5146, 0.2032, 0.51, 0.25, 0.5146, 0.2968, 0.5283, 0.3418, 0.5504, 0.3833, 0.5803, 0.4197, 0.6167, 0.4496, 0.6582, 0.4717, 0.7032, 0.4854])
me_cylinder_025.materials.append(mat_blue)
me_cylinder_025.materials.append(mat_red)
me_cylinder_025.materials.append(mat_red_001)
me_cylinder_025.update()
me_cylinder_027 = bpy.data.meshes.new('Cylinder.027')
me_cylinder_027.from_pydata([(-40.0, 2.0, -1.0), (-40.0, 2.0, 1.0), (-39.8, 1.981, -1.0), (-39.8, 1.981, 1.0), (-39.62, 1.924, -1.0), (-39.62, 1.924, 1.0), (-39.44, 1.831, -1.0), (-39.44, 1.831, 1.0), (-39.29, 1.707, -1.0), (-39.29, 1.707, 1.0), (-39.17, 1.556, -1.0), (-39.17, 1.556, 1.0), (-39.08, 1.383, -1.0), (-39.08, 1.383, 1.0), (-39.02, 1.195, -1.0), (-39.02, 1.195, 1.0), (-39.0, 1.0, -1.0), (-39.0, 1.0, 1.0), (-39.02, 0.8049, -1.0), (-39.02, 0.8049, 1.0), (-39.08, 0.6173, -1.0), (-39.08, 0.6173, 1.0), (-39.17, 0.4444, -1.0), (-39.17, 0.4444, 1.0), (-39.29, 0.2929, -1.0), (-39.29, 0.2929, 1.0), (-39.44, 0.1685, -1.0), (-39.44, 0.1685, 1.0), (-39.62, 0.07612, -1.0), (-39.62, 0.07612, 1.0), (-39.8, 0.01921, -1.0), (-39.8, 0.01921, 1.0), (-40.0, 1.192e-07, -1.0), (-40.0, 1.192e-07, 1.0), (-40.2, 0.01921, -1.0), (-40.2, 0.01921, 1.0), (-40.38, 0.07612, -1.0), (-40.38, 0.07612, 1.0), (-40.56, 0.1685, -1.0), (-40.56, 0.1685, 1.0), (-40.71, 0.2929, -1.0), (-40.71, 0.2929, 1.0), (-40.83, 0.4444, -1.0), (-40.83, 0.4444, 1.0), (-40.92, 0.6173, -1.0), (-40.92, 0.6173, 1.0), (-40.98, 0.8049, -1.0), (-40.98, 0.8049, 1.0), (-41.0, 1.0, -1.0), (-41.0, 1.0, 1.0), (-40.98, 1.195, -1.0), (-40.98, 1.195, 1.0), (-40.92, 1.383, -1.0), (-40.92, 1.383, 1.0), (-40.83, 1.556, -1.0), (-40.83, 1.556, 1.0), (-40.71, 1.707, -1.0), (-40.71, 1.707, 1.0), (-40.56, 1.831, -1.0), (-40.56, 1.831, 1.0), (-40.38, 1.924, -1.0), (-40.38, 1.924, 1.0), (-40.2, 1.981, -1.0), (-40.2, 1.981, 1.0)], [], [(0, 1, 3, 2), (2, 3, 5, 4), (4, 5, 7, 6), (6, 7, 9, 8), (8, 9, 11, 10), (10, 11, 13, 12), (12, 13, 15, 14), (14, 15, 17, 16), (16, 17, 19, 18), (18, 19, 21, 20), (20, 21, 23, 22), (22, 23, 25, 24), (24, 25, 27, 26), (26, 27, 29, 28), (28, 29, 31, 30), (30, 31, 33, 32), (32, 33, 35, 34), (34, 35, 37, 36), (36, 37, 39, 38), (38, 39, 41, 40), (40, 41, 43, 42), (42, 43, 45, 44), (44, 45, 47, 46), (46, 47, 49, 48), (48, 49, 51, 50), (50, 51, 53, 52), (52, 53, 55, 54), (54, 55, 57, 56), (56, 57, 59, 58), (58, 59, 61, 60), (3, 1, 63, 61, 59, 57, 55, 53, 51, 49, 47, 45, 43, 41, 39, 37, 35, 33, 31, 29, 27, 25, 23, 21, 19, 17, 15, 13, 11, 9, 7, 5), (60, 61, 63, 62), (62, 63, 1, 0), (0, 2, 4, 6, 8, 10, 12, 14, 16, 18, 20, 22, 24, 26, 28, 30, 32, 34, 36, 38, 40, 42, 44, 46, 48, 50, 52, 54, 56, 58, 60, 62)])
me_cylinder_027.polygons.foreach_set('use_smooth', [True] * 34)
_uv = me_cylinder_027.uv_layers.new(name='UVMap')
_uv.uv.foreach_set('vector', [1.0, 0.5, 1.0, 1.0, 0.9688, 1.0, 0.9688, 0.5, 0.9688, 0.5, 0.9688, 1.0, 0.9375, 1.0, 0.9375, 0.5, 0.9375, 0.5, 0.9375, 1.0, 0.9062, 1.0, 0.9062, 0.5, 0.9062, 0.5, 0.9062, 1.0, 0.875, 1.0, 0.875, 0.5, 0.875, 0.5, 0.875, 1.0, 0.8438, 1.0, 0.8438, 0.5, 0.8438, 0.5, 0.8438, 1.0, 0.8125, 1.0, 0.8125, 0.5, 0.8125, 0.5, 0.8125, 1.0, 0.7812, 1.0, 0.7812, 0.5, 0.7812, 0.5, 0.7812, 1.0, 0.75, 1.0, 0.75, 0.5, 0.75, 0.5, 0.75, 1.0, 0.7188, 1.0, 0.7188, 0.5, 0.7188, 0.5, 0.7188, 1.0, 0.6875, 1.0, 0.6875, 0.5, 0.6875, 0.5, 0.6875, 1.0, 0.6562, 1.0, 0.6562, 0.5, 0.6562, 0.5, 0.6562, 1.0, 0.625, 1.0, 0.625, 0.5, 0.625, 0.5, 0.625, 1.0, 0.5938, 1.0, 0.5938, 0.5, 0.5938, 0.5, 0.5938, 1.0, 0.5625, 1.0, 0.5625, 0.5, 0.5625, 0.5, 0.5625, 1.0, 0.5312, 1.0, 0.5312, 0.5, 0.5312, 0.5, 0.5312, 1.0, 0.5, 1.0, 0.5, 0.5, 0.5, 0.5, 0.5, 1.0, 0.4688, 1.0, 0.4688, 0.5, 0.4688, 0.5, 0.4688, 1.0, 0.4375, 1.0, 0.4375, 0.5, 0.4375, 0.5, 0.4375, 1.0, 0.4062, 1.0, 0.4062, 0.5, 0.4062, 0.5, 0.4062, 1.0, 0.375, 1.0, 0.375, 0.5, 0.375, 0.5, 0.375, 1.0, 0.3438, 1.0, 0.3438, 0.5, 0.3438, 0.5, 0.3438, 1.0, 0.3125, 1.0, 0.3125, 0.5, 0.3125, 0.5, 0.3125, 1.0, 0.2812, 1.0, 0.2812, 0.5, 0.2812, 0.5, 0.2812, 1.0, 0.25, 1.0, 0.25, 0.5, 0.25, 0.5, 0.25, 1.0, 0.2188, 1.0, 0.2188, 0.5, 0.2188, 0.5, 0.2188, 1.0, 0.1875, 1.0, 0.1875, 0.5, 0.1875, 0.5, 0.1875, 1.0, 0.1562, 1.0, 0.1562, 0.5, 0.1562, 0.5, 0.1562, 1.0, 0.125, 1.0, 0.125, 0.5, 0.125, 0.5, 0.125, 1.0, 0.09375, 1.0, 0.09375, 0.5, 0.09375, 0.5, 0.09375, 1.0, 0.0625, 1.0, 0.0625, 0.5, 0.2968, 0.4854, 0.25, 0.49, 0.2032, 0.4854, 0.1582, 0.4717, 0.1167, 0.4496, 0.08029, 0.4197, 0.05045, 0.3833, 0.02827, 0.3418, 0.01461, 0.2968, 0.01, 0.25, 0.01461, 0.2032, 0.02827, 0.1582, 0.05045, 0.1167, 0.08029, 0.08029, 0.1167, 0.05045, 0.1582, 0.02827, 0.2032, 0.01461, 0.25, 0.01, 0.2968, 0.01461, 0.3418, 0.02827, 0.3833, 0.05045, 0.4197, 0.08029, 0.4496, 0.1167, 0.4717, 0.1582, 0.4854, 0.2032, 0.49, 0.25, 0.4854, 0.2968, 0.4717, 0.3418, 0.4496, 0.3833, 0.4197, 0.4197, 0.3833, 0.4496, 0.3418, 0.4717, 0.0625, 0.5, 0.0625, 1.0, 0.03125, 1.0, 0.03125, 0.5, 0.03125, 0.5, 0.03125, 1.0, 0.0, 1.0, 0.0, 0.5, 0.75, 0.49, 0.7968, 0.4854, 0.8418, 0.4717, 0.8833, 0.4496, 0.9197, 0.4197, 0.9496, 0.3833, 0.9717, 0.3418, 0.9854, 0.2968, 0.99, 0.25, 0.9854, 0.2032, 0.9717, 0.1582, 0.9496, 0.1167, 0.9197, 0.08029, 0.8833, 0.05045, 0.8418, 0.02827, 0.7968, 0.01461, 0.75, 0.01, 0.7032, 0.01461, 0.6582, 0.02827, 0.6167, 0.05045, 0.5803, 0.08029, 0.5504, 0.1167, 0.5283, 0.1582, 0.5146, 0.2032, 0.51, 0.25, 0.5146, 0.2968, 0.5283, 0.3418, 0.5504, 0.3833, 0.5803, 0.4197, 0.6167, 0.4496, 0.6582, 0.4717, 0.7032, 0.4854])
me_cylinder_027.materials.append(mat_blue)
me_cylinder_027.materials.append(mat_red)
me_cylinder_027.materials.append(mat_red_001)
me_cylinder_027.update()
me_cylinder_029 = bpy.data.meshes.new('Cylinder.029')
me_cylinder_029.from_pydata([(-40.0, 2.0, -1.0), (-40.0, 2.0, 1.0), (-39.8, 1.981, -1.0), (-39.8, 1.981, 1.0), (-39.62, 1.924, -1.0), (-39.62, 1.924, 1.0), (-39.44, 1.831, -1.0), (-39.44, 1.831, 1.0), (-39.29, 1.707, -1.0), (-39.29, 1.707, 1.0), (-39.17, 1.556, -1.0), (-39.17, 1.556, 1.0), (-39.08, 1.383, -1.0), (-39.08, 1.383, 1.0), (-39.02, 1.195, -1.0), (-39.02, 1.195, 1.0), (-39.0, 1.0, -1.0), (-39.0, 1.0, 1.0), (-39.02, 0.8049, -1.0), (-39.02, 0.8049, 1.0), (-39.08, 0.6173, -1.0), (-39.08, 0.6173, 1.0), (-39.17, 0.4444, -1.0), (-39.17, 0.4444, 1.0), (-39.29, 0.2929, -1.0), (-39.29, 0.2929, 1.0), (-39.44, 0.1685, -1.0), (-39.44, 0.1685, 1.0), (-39.62, 0.07612, -1.0), (-39.62, 0.07612, 1.0), (-39.8, 0.01921, -1.0), (-39.8, 0.01921, 1.0), (-40.0, 1.192e-07, -1.0), (-40.0, 1.192e-07, 1.0), (-40.2, 0.01921, -1.0), (-40.2, 0.01921, 1.0), (-40.38, 0.07612, -1.0), (-40.38, 0.07612, 1.0), (-40.56, 0.1685, -1.0), (-40.56, 0.1685, 1.0), (-40.71, 0.2929, -1.0), (-40.71, 0.2929, 1.0), (-40.83, 0.4444, -1.0), (-40.83, 0.4444, 1.0), (-40.92, 0.6173, -1.0), (-40.92, 0.6173, 1.0), (-40.98, 0.8049, -1.0), (-40.98, 0.8049, 1.0), (-41.0, 1.0, -1.0), (-41.0, 1.0, 1.0), (-40.98, 1.195, -1.0), (-40.98, 1.195, 1.0), (-40.92, 1.383, -1.0), (-40.92, 1.383, 1.0), (-40.83, 1.556, -1.0), (-40.83, 1.556, 1.0), (-40.71, 1.707, -1.0), (-40.71, 1.707, 1.0), (-40.56, 1.831, -1.0), (-40.56, 1.831, 1.0), (-40.38, 1.924, -1.0), (-40.38, 1.924, 1.0), (-40.2, 1.981, -1.0), (-40.2, 1.981, 1.0)], [], [(0, 1, 3, 2), (2, 3, 5, 4), (4, 5, 7, 6), (6, 7, 9, 8), (8, 9, 11, 10), (10, 11, 13, 12), (12, 13, 15, 14), (14, 15, 17, 16), (16, 17, 19, 18), (18, 19, 21, 20), (20, 21, 23, 22), (22, 23, 25, 24), (24, 25, 27, 26), (26, 27, 29, 28), (28, 29, 31, 30), (30, 31, 33, 32), (32, 33, 35, 34), (34, 35, 37, 36), (36, 37, 39, 38), (38, 39, 41, 40), (40, 41, 43, 42), (42, 43, 45, 44), (44, 45, 47, 46), (46, 47, 49, 48), (48, 49, 51, 50), (50, 51, 53, 52), (52, 53, 55, 54), (54, 55, 57, 56), (56, 57, 59, 58), (58, 59, 61, 60), (3, 1, 63, 61, 59, 57, 55, 53, 51, 49, 47, 45, 43, 41, 39, 37, 35, 33, 31, 29, 27, 25, 23, 21, 19, 17, 15, 13, 11, 9, 7, 5), (60, 61, 63, 62), (62, 63, 1, 0), (0, 2, 4, 6, 8, 10, 12, 14, 16, 18, 20, 22, 24, 26, 28, 30, 32, 34, 36, 38, 40, 42, 44, 46, 48, 50, 52, 54, 56, 58, 60, 62)])
me_cylinder_029.polygons.foreach_set('use_smooth', [True] * 34)
_uv = me_cylinder_029.uv_layers.new(name='UVMap')
_uv.uv.foreach_set('vector', [1.0, 0.5, 1.0, 1.0, 0.9688, 1.0, 0.9688, 0.5, 0.9688, 0.5, 0.9688, 1.0, 0.9375, 1.0, 0.9375, 0.5, 0.9375, 0.5, 0.9375, 1.0, 0.9062, 1.0, 0.9062, 0.5, 0.9062, 0.5, 0.9062, 1.0, 0.875, 1.0, 0.875, 0.5, 0.875, 0.5, 0.875, 1.0, 0.8438, 1.0, 0.8438, 0.5, 0.8438, 0.5, 0.8438, 1.0, 0.8125, 1.0, 0.8125, 0.5, 0.8125, 0.5, 0.8125, 1.0, 0.7812, 1.0, 0.7812, 0.5, 0.7812, 0.5, 0.7812, 1.0, 0.75, 1.0, 0.75, 0.5, 0.75, 0.5, 0.75, 1.0, 0.7188, 1.0, 0.7188, 0.5, 0.7188, 0.5, 0.7188, 1.0, 0.6875, 1.0, 0.6875, 0.5, 0.6875, 0.5, 0.6875, 1.0, 0.6562, 1.0, 0.6562, 0.5, 0.6562, 0.5, 0.6562, 1.0, 0.625, 1.0, 0.625, 0.5, 0.625, 0.5, 0.625, 1.0, 0.5938, 1.0, 0.5938, 0.5, 0.5938, 0.5, 0.5938, 1.0, 0.5625, 1.0, 0.5625, 0.5, 0.5625, 0.5, 0.5625, 1.0, 0.5312, 1.0, 0.5312, 0.5, 0.5312, 0.5, 0.5312, 1.0, 0.5, 1.0, 0.5, 0.5, 0.5, 0.5, 0.5, 1.0, 0.4688, 1.0, 0.4688, 0.5, 0.4688, 0.5, 0.4688, 1.0, 0.4375, 1.0, 0.4375, 0.5, 0.4375, 0.5, 0.4375, 1.0, 0.4062, 1.0, 0.4062, 0.5, 0.4062, 0.5, 0.4062, 1.0, 0.375, 1.0, 0.375, 0.5, 0.375, 0.5, 0.375, 1.0, 0.3438, 1.0, 0.3438, 0.5, 0.3438, 0.5, 0.3438, 1.0, 0.3125, 1.0, 0.3125, 0.5, 0.3125, 0.5, 0.3125, 1.0, 0.2812, 1.0, 0.2812, 0.5, 0.2812, 0.5, 0.2812, 1.0, 0.25, 1.0, 0.25, 0.5, 0.25, 0.5, 0.25, 1.0, 0.2188, 1.0, 0.2188, 0.5, 0.2188, 0.5, 0.2188, 1.0, 0.1875, 1.0, 0.1875, 0.5, 0.1875, 0.5, 0.1875, 1.0, 0.1562, 1.0, 0.1562, 0.5, 0.1562, 0.5, 0.1562, 1.0, 0.125, 1.0, 0.125, 0.5, 0.125, 0.5, 0.125, 1.0, 0.09375, 1.0, 0.09375, 0.5, 0.09375, 0.5, 0.09375, 1.0, 0.0625, 1.0, 0.0625, 0.5, 0.2968, 0.4854, 0.25, 0.49, 0.2032, 0.4854, 0.1582, 0.4717, 0.1167, 0.4496, 0.08029, 0.4197, 0.05045, 0.3833, 0.02827, 0.3418, 0.01461, 0.2968, 0.01, 0.25, 0.01461, 0.2032, 0.02827, 0.1582, 0.05045, 0.1167, 0.08029, 0.08029, 0.1167, 0.05045, 0.1582, 0.02827, 0.2032, 0.01461, 0.25, 0.01, 0.2968, 0.01461, 0.3418, 0.02827, 0.3833, 0.05045, 0.4197, 0.08029, 0.4496, 0.1167, 0.4717, 0.1582, 0.4854, 0.2032, 0.49, 0.25, 0.4854, 0.2968, 0.4717, 0.3418, 0.4496, 0.3833, 0.4197, 0.4197, 0.3833, 0.4496, 0.3418, 0.4717, 0.0625, 0.5, 0.0625, 1.0, 0.03125, 1.0, 0.03125, 0.5, 0.03125, 0.5, 0.03125, 1.0, 0.0, 1.0, 0.0, 0.5, 0.75, 0.49, 0.7968, 0.4854, 0.8418, 0.4717, 0.8833, 0.4496, 0.9197, 0.4197, 0.9496, 0.3833, 0.9717, 0.3418, 0.9854, 0.2968, 0.99, 0.25, 0.9854, 0.2032, 0.9717, 0.1582, 0.9496, 0.1167, 0.9197, 0.08029, 0.8833, 0.05045, 0.8418, 0.02827, 0.7968, 0.01461, 0.75, 0.01, 0.7032, 0.01461, 0.6582, 0.02827, 0.6167, 0.05045, 0.5803, 0.08029, 0.5504, 0.1167, 0.5283, 0.1582, 0.5146, 0.2032, 0.51, 0.25, 0.5146, 0.2968, 0.5283, 0.3418, 0.5504, 0.3833, 0.5803, 0.4197, 0.6167, 0.4496, 0.6582, 0.4717, 0.7032, 0.4854])
me_cylinder_029.materials.append(mat_blue)
me_cylinder_029.materials.append(mat_red)
me_cylinder_029.materials.append(mat_red_001)
me_cylinder_029.update()
me_cylinder_031 = bpy.data.meshes.new('Cylinder.031')
me_cylinder_031.from_pydata([(-40.0, 2.0, -1.0), (-40.0, 2.0, 1.0), (-39.8, 1.981, -1.0), (-39.8, 1.981, 1.0), (-39.62, 1.924, -1.0), (-39.62, 1.924, 1.0), (-39.44, 1.831, -1.0), (-39.44, 1.831, 1.0), (-39.29, 1.707, -1.0), (-39.29, 1.707, 1.0), (-39.17, 1.556, -1.0), (-39.17, 1.556, 1.0), (-39.08, 1.383, -1.0), (-39.08, 1.383, 1.0), (-39.02, 1.195, -1.0), (-39.02, 1.195, 1.0), (-39.0, 1.0, -1.0), (-39.0, 1.0, 1.0), (-39.02, 0.8049, -1.0), (-39.02, 0.8049, 1.0), (-39.08, 0.6173, -1.0), (-39.08, 0.6173, 1.0), (-39.17, 0.4444, -1.0), (-39.17, 0.4444, 1.0), (-39.29, 0.2929, -1.0), (-39.29, 0.2929, 1.0), (-39.44, 0.1685, -1.0), (-39.44, 0.1685, 1.0), (-39.62, 0.07612, -1.0), (-39.62, 0.07612, 1.0), (-39.8, 0.01921, -1.0), (-39.8, 0.01921, 1.0), (-40.0, 1.192e-07, -1.0), (-40.0, 1.192e-07, 1.0), (-40.2, 0.01921, -1.0), (-40.2, 0.01921, 1.0), (-40.38, 0.07612, -1.0), (-40.38, 0.07612, 1.0), (-40.56, 0.1685, -1.0), (-40.56, 0.1685, 1.0), (-40.71, 0.2929, -1.0), (-40.71, 0.2929, 1.0), (-40.83, 0.4444, -1.0), (-40.83, 0.4444, 1.0), (-40.92, 0.6173, -1.0), (-40.92, 0.6173, 1.0), (-40.98, 0.8049, -1.0), (-40.98, 0.8049, 1.0), (-41.0, 1.0, -1.0), (-41.0, 1.0, 1.0), (-40.98, 1.195, -1.0), (-40.98, 1.195, 1.0), (-40.92, 1.383, -1.0), (-40.92, 1.383, 1.0), (-40.83, 1.556, -1.0), (-40.83, 1.556, 1.0), (-40.71, 1.707, -1.0), (-40.71, 1.707, 1.0), (-40.56, 1.831, -1.0), (-40.56, 1.831, 1.0), (-40.38, 1.924, -1.0), (-40.38, 1.924, 1.0), (-40.2, 1.981, -1.0), (-40.2, 1.981, 1.0)], [], [(0, 1, 3, 2), (2, 3, 5, 4), (4, 5, 7, 6), (6, 7, 9, 8), (8, 9, 11, 10), (10, 11, 13, 12), (12, 13, 15, 14), (14, 15, 17, 16), (16, 17, 19, 18), (18, 19, 21, 20), (20, 21, 23, 22), (22, 23, 25, 24), (24, 25, 27, 26), (26, 27, 29, 28), (28, 29, 31, 30), (30, 31, 33, 32), (32, 33, 35, 34), (34, 35, 37, 36), (36, 37, 39, 38), (38, 39, 41, 40), (40, 41, 43, 42), (42, 43, 45, 44), (44, 45, 47, 46), (46, 47, 49, 48), (48, 49, 51, 50), (50, 51, 53, 52), (52, 53, 55, 54), (54, 55, 57, 56), (56, 57, 59, 58), (58, 59, 61, 60), (3, 1, 63, 61, 59, 57, 55, 53, 51, 49, 47, 45, 43, 41, 39, 37, 35, 33, 31, 29, 27, 25, 23, 21, 19, 17, 15, 13, 11, 9, 7, 5), (60, 61, 63, 62), (62, 63, 1, 0), (0, 2, 4, 6, 8, 10, 12, 14, 16, 18, 20, 22, 24, 26, 28, 30, 32, 34, 36, 38, 40, 42, 44, 46, 48, 50, 52, 54, 56, 58, 60, 62)])
me_cylinder_031.polygons.foreach_set('use_smooth', [True] * 34)
_uv = me_cylinder_031.uv_layers.new(name='UVMap')
_uv.uv.foreach_set('vector', [1.0, 0.5, 1.0, 1.0, 0.9688, 1.0, 0.9688, 0.5, 0.9688, 0.5, 0.9688, 1.0, 0.9375, 1.0, 0.9375, 0.5, 0.9375, 0.5, 0.9375, 1.0, 0.9062, 1.0, 0.9062, 0.5, 0.9062, 0.5, 0.9062, 1.0, 0.875, 1.0, 0.875, 0.5, 0.875, 0.5, 0.875, 1.0, 0.8438, 1.0, 0.8438, 0.5, 0.8438, 0.5, 0.8438, 1.0, 0.8125, 1.0, 0.8125, 0.5, 0.8125, 0.5, 0.8125, 1.0, 0.7812, 1.0, 0.7812, 0.5, 0.7812, 0.5, 0.7812, 1.0, 0.75, 1.0, 0.75, 0.5, 0.75, 0.5, 0.75, 1.0, 0.7188, 1.0, 0.7188, 0.5, 0.7188, 0.5, 0.7188, 1.0, 0.6875, 1.0, 0.6875, 0.5, 0.6875, 0.5, 0.6875, 1.0, 0.6562, 1.0, 0.6562, 0.5, 0.6562, 0.5, 0.6562, 1.0, 0.625, 1.0, 0.625, 0.5, 0.625, 0.5, 0.625, 1.0, 0.5938, 1.0, 0.5938, 0.5, 0.5938, 0.5, 0.5938, 1.0, 0.5625, 1.0, 0.5625, 0.5, 0.5625, 0.5, 0.5625, 1.0, 0.5312, 1.0, 0.5312, 0.5, 0.5312, 0.5, 0.5312, 1.0, 0.5, 1.0, 0.5, 0.5, 0.5, 0.5, 0.5, 1.0, 0.4688, 1.0, 0.4688, 0.5, 0.4688, 0.5, 0.4688, 1.0, 0.4375, 1.0, 0.4375, 0.5, 0.4375, 0.5, 0.4375, 1.0, 0.4062, 1.0, 0.4062, 0.5, 0.4062, 0.5, 0.4062, 1.0, 0.375, 1.0, 0.375, 0.5, 0.375, 0.5, 0.375, 1.0, 0.3438, 1.0, 0.3438, 0.5, 0.3438, 0.5, 0.3438, 1.0, 0.3125, 1.0, 0.3125, 0.5, 0.3125, 0.5, 0.3125, 1.0, 0.2812, 1.0, 0.2812, 0.5, 0.2812, 0.5, 0.2812, 1.0, 0.25, 1.0, 0.25, 0.5, 0.25, 0.5, 0.25, 1.0, 0.2188, 1.0, 0.2188, 0.5, 0.2188, 0.5, 0.2188, 1.0, 0.1875, 1.0, 0.1875, 0.5, 0.1875, 0.5, 0.1875, 1.0, 0.1562, 1.0, 0.1562, 0.5, 0.1562, 0.5, 0.1562, 1.0, 0.125, 1.0, 0.125, 0.5, 0.125, 0.5, 0.125, 1.0, 0.09375, 1.0, 0.09375, 0.5, 0.09375, 0.5, 0.09375, 1.0, 0.0625, 1.0, 0.0625, 0.5, 0.2968, 0.4854, 0.25, 0.49, 0.2032, 0.4854, 0.1582, 0.4717, 0.1167, 0.4496, 0.08029, 0.4197, 0.05045, 0.3833, 0.02827, 0.3418, 0.01461, 0.2968, 0.01, 0.25, 0.01461, 0.2032, 0.02827, 0.1582, 0.05045, 0.1167, 0.08029, 0.08029, 0.1167, 0.05045, 0.1582, 0.02827, 0.2032, 0.01461, 0.25, 0.01, 0.2968, 0.01461, 0.3418, 0.02827, 0.3833, 0.05045, 0.4197, 0.08029, 0.4496, 0.1167, 0.4717, 0.1582, 0.4854, 0.2032, 0.49, 0.25, 0.4854, 0.2968, 0.4717, 0.3418, 0.4496, 0.3833, 0.4197, 0.4197, 0.3833, 0.4496, 0.3418, 0.4717, 0.0625, 0.5, 0.0625, 1.0, 0.03125, 1.0, 0.03125, 0.5, 0.03125, 0.5, 0.03125, 1.0, 0.0, 1.0, 0.0, 0.5, 0.75, 0.49, 0.7968, 0.4854, 0.8418, 0.4717, 0.8833, 0.4496, 0.9197, 0.4197, 0.9496, 0.3833, 0.9717, 0.3418, 0.9854, 0.2968, 0.99, 0.25, 0.9854, 0.2032, 0.9717, 0.1582, 0.9496, 0.1167, 0.9197, 0.08029, 0.8833, 0.05045, 0.8418, 0.02827, 0.7968, 0.01461, 0.75, 0.01, 0.7032, 0.01461, 0.6582, 0.02827, 0.6167, 0.05045, 0.5803, 0.08029, 0.5504, 0.1167, 0.5283, 0.1582, 0.5146, 0.2032, 0.51, 0.25, 0.5146, 0.2968, 0.5283, 0.3418, 0.5504, 0.3833, 0.5803, 0.4197, 0.6167, 0.4496, 0.6582, 0.4717, 0.7032, 0.4854])
me_cylinder_031.materials.append(mat_blue)
me_cylinder_031.materials.append(mat_red)
me_cylinder_031.materials.append(mat_red_001)
me_cylinder_031.update()
me_cylinder_032 = bpy.data.meshes.new('Cylinder.032')
me_cylinder_032.from_pydata([(-40.0, 2.0, -1.0), (-40.0, 2.0, 1.0), (-39.8, 1.981, -1.0), (-39.8, 1.981, 1.0), (-39.62, 1.924, -1.0), (-39.62, 1.924, 1.0), (-39.44, 1.831, -1.0), (-39.44, 1.831, 1.0), (-39.29, 1.707, -1.0), (-39.29, 1.707, 1.0), (-39.17, 1.556, -1.0), (-39.17, 1.556, 1.0), (-39.08, 1.383, -1.0), (-39.08, 1.383, 1.0), (-39.02, 1.195, -1.0), (-39.02, 1.195, 1.0), (-39.0, 1.0, -1.0), (-39.0, 1.0, 1.0), (-39.02, 0.8049, -1.0), (-39.02, 0.8049, 1.0), (-39.08, 0.6173, -1.0), (-39.08, 0.6173, 1.0), (-39.17, 0.4444, -1.0), (-39.17, 0.4444, 1.0), (-39.29, 0.2929, -1.0), (-39.29, 0.2929, 1.0), (-39.44, 0.1685, -1.0), (-39.44, 0.1685, 1.0), (-39.62, 0.07612, -1.0), (-39.62, 0.07612, 1.0), (-39.8, 0.01921, -1.0), (-39.8, 0.01921, 1.0), (-40.0, 1.192e-07, -1.0), (-40.0, 1.192e-07, 1.0), (-40.2, 0.01921, -1.0), (-40.2, 0.01921, 1.0), (-40.38, 0.07612, -1.0), (-40.38, 0.07612, 1.0), (-40.56, 0.1685, -1.0), (-40.56, 0.1685, 1.0), (-40.71, 0.2929, -1.0), (-40.71, 0.2929, 1.0), (-40.83, 0.4444, -1.0), (-40.83, 0.4444, 1.0), (-40.92, 0.6173, -1.0), (-40.92, 0.6173, 1.0), (-40.98, 0.8049, -1.0), (-40.98, 0.8049, 1.0), (-41.0, 1.0, -1.0), (-41.0, 1.0, 1.0), (-40.98, 1.195, -1.0), (-40.98, 1.195, 1.0), (-40.92, 1.383, -1.0), (-40.92, 1.383, 1.0), (-40.83, 1.556, -1.0), (-40.83, 1.556, 1.0), (-40.71, 1.707, -1.0), (-40.71, 1.707, 1.0), (-40.56, 1.831, -1.0), (-40.56, 1.831, 1.0), (-40.38, 1.924, -1.0), (-40.38, 1.924, 1.0), (-40.2, 1.981, -1.0), (-40.2, 1.981, 1.0)], [], [(0, 1, 3, 2), (2, 3, 5, 4), (4, 5, 7, 6), (6, 7, 9, 8), (8, 9, 11, 10), (10, 11, 13, 12), (12, 13, 15, 14), (14, 15, 17, 16), (16, 17, 19, 18), (18, 19, 21, 20), (20, 21, 23, 22), (22, 23, 25, 24), (24, 25, 27, 26), (26, 27, 29, 28), (28, 29, 31, 30), (30, 31, 33, 32), (32, 33, 35, 34), (34, 35, 37, 36), (36, 37, 39, 38), (38, 39, 41, 40), (40, 41, 43, 42), (42, 43, 45, 44), (44, 45, 47, 46), (46, 47, 49, 48), (48, 49, 51, 50), (50, 51, 53, 52), (52, 53, 55, 54), (54, 55, 57, 56), (56, 57, 59, 58), (58, 59, 61, 60), (3, 1, 63, 61, 59, 57, 55, 53, 51, 49, 47, 45, 43, 41, 39, 37, 35, 33, 31, 29, 27, 25, 23, 21, 19, 17, 15, 13, 11, 9, 7, 5), (60, 61, 63, 62), (62, 63, 1, 0), (0, 2, 4, 6, 8, 10, 12, 14, 16, 18, 20, 22, 24, 26, 28, 30, 32, 34, 36, 38, 40, 42, 44, 46, 48, 50, 52, 54, 56, 58, 60, 62)])
me_cylinder_032.polygons.foreach_set('use_smooth', [True] * 34)
_uv = me_cylinder_032.uv_layers.new(name='UVMap')
_uv.uv.foreach_set('vector', [1.0, 0.5, 1.0, 1.0, 0.9688, 1.0, 0.9688, 0.5, 0.9688, 0.5, 0.9688, 1.0, 0.9375, 1.0, 0.9375, 0.5, 0.9375, 0.5, 0.9375, 1.0, 0.9062, 1.0, 0.9062, 0.5, 0.9062, 0.5, 0.9062, 1.0, 0.875, 1.0, 0.875, 0.5, 0.875, 0.5, 0.875, 1.0, 0.8438, 1.0, 0.8438, 0.5, 0.8438, 0.5, 0.8438, 1.0, 0.8125, 1.0, 0.8125, 0.5, 0.8125, 0.5, 0.8125, 1.0, 0.7812, 1.0, 0.7812, 0.5, 0.7812, 0.5, 0.7812, 1.0, 0.75, 1.0, 0.75, 0.5, 0.75, 0.5, 0.75, 1.0, 0.7188, 1.0, 0.7188, 0.5, 0.7188, 0.5, 0.7188, 1.0, 0.6875, 1.0, 0.6875, 0.5, 0.6875, 0.5, 0.6875, 1.0, 0.6562, 1.0, 0.6562, 0.5, 0.6562, 0.5, 0.6562, 1.0, 0.625, 1.0, 0.625, 0.5, 0.625, 0.5, 0.625, 1.0, 0.5938, 1.0, 0.5938, 0.5, 0.5938, 0.5, 0.5938, 1.0, 0.5625, 1.0, 0.5625, 0.5, 0.5625, 0.5, 0.5625, 1.0, 0.5312, 1.0, 0.5312, 0.5, 0.5312, 0.5, 0.5312, 1.0, 0.5, 1.0, 0.5, 0.5, 0.5, 0.5, 0.5, 1.0, 0.4688, 1.0, 0.4688, 0.5, 0.4688, 0.5, 0.4688, 1.0, 0.4375, 1.0, 0.4375, 0.5, 0.4375, 0.5, 0.4375, 1.0, 0.4062, 1.0, 0.4062, 0.5, 0.4062, 0.5, 0.4062, 1.0, 0.375, 1.0, 0.375, 0.5, 0.375, 0.5, 0.375, 1.0, 0.3438, 1.0, 0.3438, 0.5, 0.3438, 0.5, 0.3438, 1.0, 0.3125, 1.0, 0.3125, 0.5, 0.3125, 0.5, 0.3125, 1.0, 0.2812, 1.0, 0.2812, 0.5, 0.2812, 0.5, 0.2812, 1.0, 0.25, 1.0, 0.25, 0.5, 0.25, 0.5, 0.25, 1.0, 0.2188, 1.0, 0.2188, 0.5, 0.2188, 0.5, 0.2188, 1.0, 0.1875, 1.0, 0.1875, 0.5, 0.1875, 0.5, 0.1875, 1.0, 0.1562, 1.0, 0.1562, 0.5, 0.1562, 0.5, 0.1562, 1.0, 0.125, 1.0, 0.125, 0.5, 0.125, 0.5, 0.125, 1.0, 0.09375, 1.0, 0.09375, 0.5, 0.09375, 0.5, 0.09375, 1.0, 0.0625, 1.0, 0.0625, 0.5, 0.2968, 0.4854, 0.25, 0.49, 0.2032, 0.4854, 0.1582, 0.4717, 0.1167, 0.4496, 0.08029, 0.4197, 0.05045, 0.3833, 0.02827, 0.3418, 0.01461, 0.2968, 0.01, 0.25, 0.01461, 0.2032, 0.02827, 0.1582, 0.05045, 0.1167, 0.08029, 0.08029, 0.1167, 0.05045, 0.1582, 0.02827, 0.2032, 0.01461, 0.25, 0.01, 0.2968, 0.01461, 0.3418, 0.02827, 0.3833, 0.05045, 0.4197, 0.08029, 0.4496, 0.1167, 0.4717, 0.1582, 0.4854, 0.2032, 0.49, 0.25, 0.4854, 0.2968, 0.4717, 0.3418, 0.4496, 0.3833, 0.4197, 0.4197, 0.3833, 0.4496, 0.3418, 0.4717, 0.0625, 0.5, 0.0625, 1.0, 0.03125, 1.0, 0.03125, 0.5, 0.03125, 0.5, 0.03125, 1.0, 0.0, 1.0, 0.0, 0.5, 0.75, 0.49, 0.7968, 0.4854, 0.8418, 0.4717, 0.8833, 0.4496, 0.9197, 0.4197, 0.9496, 0.3833, 0.9717, 0.3418, 0.9854, 0.2968, 0.99, 0.25, 0.9854, 0.2032, 0.9717, 0.1582, 0.9496, 0.1167, 0.9197, 0.08029, 0.8833, 0.05045, 0.8418, 0.02827, 0.7968, 0.01461, 0.75, 0.01, 0.7032, 0.01461, 0.6582, 0.02827, 0.6167, 0.05045, 0.5803, 0.08029, 0.5504, 0.1167, 0.5283, 0.1582, 0.5146, 0.2032, 0.51, 0.25, 0.5146, 0.2968, 0.5283, 0.3418, 0.5504, 0.3833, 0.5803, 0.4197, 0.6167, 0.4496, 0.6582, 0.4717, 0.7032, 0.4854])
me_cylinder_032.materials.append(mat_blue)
me_cylinder_032.materials.append(mat_red)
me_cylinder_032.materials.append(mat_red_001)
me_cylinder_032.update()
me_cylinder_034 = bpy.data.meshes.new('Cylinder.034')
me_cylinder_034.from_pydata([(-40.0, 2.0, -1.0), (-40.0, 2.0, 1.0), (-39.8, 1.981, -1.0), (-39.8, 1.981, 1.0), (-39.62, 1.924, -1.0), (-39.62, 1.924, 1.0), (-39.44, 1.831, -1.0), (-39.44, 1.831, 1.0), (-39.29, 1.707, -1.0), (-39.29, 1.707, 1.0), (-39.17, 1.556, -1.0), (-39.17, 1.556, 1.0), (-39.08, 1.383, -1.0), (-39.08, 1.383, 1.0), (-39.02, 1.195, -1.0), (-39.02, 1.195, 1.0), (-39.0, 1.0, -1.0), (-39.0, 1.0, 1.0), (-39.02, 0.8049, -1.0), (-39.02, 0.8049, 1.0), (-39.08, 0.6173, -1.0), (-39.08, 0.6173, 1.0), (-39.17, 0.4444, -1.0), (-39.17, 0.4444, 1.0), (-39.29, 0.2929, -1.0), (-39.29, 0.2929, 1.0), (-39.44, 0.1685, -1.0), (-39.44, 0.1685, 1.0), (-39.62, 0.07612, -1.0), (-39.62, 0.07612, 1.0), (-39.8, 0.01921, -1.0), (-39.8, 0.01921, 1.0), (-40.0, 1.192e-07, -1.0), (-40.0, 1.192e-07, 1.0), (-40.2, 0.01921, -1.0), (-40.2, 0.01921, 1.0), (-40.38, 0.07612, -1.0), (-40.38, 0.07612, 1.0), (-40.56, 0.1685, -1.0), (-40.56, 0.1685, 1.0), (-40.71, 0.2929, -1.0), (-40.71, 0.2929, 1.0), (-40.83, 0.4444, -1.0), (-40.83, 0.4444, 1.0), (-40.92, 0.6173, -1.0), (-40.92, 0.6173, 1.0), (-40.98, 0.8049, -1.0), (-40.98, 0.8049, 1.0), (-41.0, 1.0, -1.0), (-41.0, 1.0, 1.0), (-40.98, 1.195, -1.0), (-40.98, 1.195, 1.0), (-40.92, 1.383, -1.0), (-40.92, 1.383, 1.0), (-40.83, 1.556, -1.0), (-40.83, 1.556, 1.0), (-40.71, 1.707, -1.0), (-40.71, 1.707, 1.0), (-40.56, 1.831, -1.0), (-40.56, 1.831, 1.0), (-40.38, 1.924, -1.0), (-40.38, 1.924, 1.0), (-40.2, 1.981, -1.0), (-40.2, 1.981, 1.0)], [], [(0, 1, 3, 2), (2, 3, 5, 4), (4, 5, 7, 6), (6, 7, 9, 8), (8, 9, 11, 10), (10, 11, 13, 12), (12, 13, 15, 14), (14, 15, 17, 16), (16, 17, 19, 18), (18, 19, 21, 20), (20, 21, 23, 22), (22, 23, 25, 24), (24, 25, 27, 26), (26, 27, 29, 28), (28, 29, 31, 30), (30, 31, 33, 32), (32, 33, 35, 34), (34, 35, 37, 36), (36, 37, 39, 38), (38, 39, 41, 40), (40, 41, 43, 42), (42, 43, 45, 44), (44, 45, 47, 46), (46, 47, 49, 48), (48, 49, 51, 50), (50, 51, 53, 52), (52, 53, 55, 54), (54, 55, 57, 56), (56, 57, 59, 58), (58, 59, 61, 60), (3, 1, 63, 61, 59, 57, 55, 53, 51, 49, 47, 45, 43, 41, 39, 37, 35, 33, 31, 29, 27, 25, 23, 21, 19, 17, 15, 13, 11, 9, 7, 5), (60, 61, 63, 62), (62, 63, 1, 0), (0, 2, 4, 6, 8, 10, 12, 14, 16, 18, 20, 22, 24, 26, 28, 30, 32, 34, 36, 38, 40, 42, 44, 46, 48, 50, 52, 54, 56, 58, 60, 62)])
me_cylinder_034.polygons.foreach_set('use_smooth', [True] * 34)
_uv = me_cylinder_034.uv_layers.new(name='UVMap')
_uv.uv.foreach_set('vector', [1.0, 0.5, 1.0, 1.0, 0.9688, 1.0, 0.9688, 0.5, 0.9688, 0.5, 0.9688, 1.0, 0.9375, 1.0, 0.9375, 0.5, 0.9375, 0.5, 0.9375, 1.0, 0.9062, 1.0, 0.9062, 0.5, 0.9062, 0.5, 0.9062, 1.0, 0.875, 1.0, 0.875, 0.5, 0.875, 0.5, 0.875, 1.0, 0.8438, 1.0, 0.8438, 0.5, 0.8438, 0.5, 0.8438, 1.0, 0.8125, 1.0, 0.8125, 0.5, 0.8125, 0.5, 0.8125, 1.0, 0.7812, 1.0, 0.7812, 0.5, 0.7812, 0.5, 0.7812, 1.0, 0.75, 1.0, 0.75, 0.5, 0.75, 0.5, 0.75, 1.0, 0.7188, 1.0, 0.7188, 0.5, 0.7188, 0.5, 0.7188, 1.0, 0.6875, 1.0, 0.6875, 0.5, 0.6875, 0.5, 0.6875, 1.0, 0.6562, 1.0, 0.6562, 0.5, 0.6562, 0.5, 0.6562, 1.0, 0.625, 1.0, 0.625, 0.5, 0.625, 0.5, 0.625, 1.0, 0.5938, 1.0, 0.5938, 0.5, 0.5938, 0.5, 0.5938, 1.0, 0.5625, 1.0, 0.5625, 0.5, 0.5625, 0.5, 0.5625, 1.0, 0.5312, 1.0, 0.5312, 0.5, 0.5312, 0.5, 0.5312, 1.0, 0.5, 1.0, 0.5, 0.5, 0.5, 0.5, 0.5, 1.0, 0.4688, 1.0, 0.4688, 0.5, 0.4688, 0.5, 0.4688, 1.0, 0.4375, 1.0, 0.4375, 0.5, 0.4375, 0.5, 0.4375, 1.0, 0.4062, 1.0, 0.4062, 0.5, 0.4062, 0.5, 0.4062, 1.0, 0.375, 1.0, 0.375, 0.5, 0.375, 0.5, 0.375, 1.0, 0.3438, 1.0, 0.3438, 0.5, 0.3438, 0.5, 0.3438, 1.0, 0.3125, 1.0, 0.3125, 0.5, 0.3125, 0.5, 0.3125, 1.0, 0.2812, 1.0, 0.2812, 0.5, 0.2812, 0.5, 0.2812, 1.0, 0.25, 1.0, 0.25, 0.5, 0.25, 0.5, 0.25, 1.0, 0.2188, 1.0, 0.2188, 0.5, 0.2188, 0.5, 0.2188, 1.0, 0.1875, 1.0, 0.1875, 0.5, 0.1875, 0.5, 0.1875, 1.0, 0.1562, 1.0, 0.1562, 0.5, 0.1562, 0.5, 0.1562, 1.0, 0.125, 1.0, 0.125, 0.5, 0.125, 0.5, 0.125, 1.0, 0.09375, 1.0, 0.09375, 0.5, 0.09375, 0.5, 0.09375, 1.0, 0.0625, 1.0, 0.0625, 0.5, 0.2968, 0.4854, 0.25, 0.49, 0.2032, 0.4854, 0.1582, 0.4717, 0.1167, 0.4496, 0.08029, 0.4197, 0.05045, 0.3833, 0.02827, 0.3418, 0.01461, 0.2968, 0.01, 0.25, 0.01461, 0.2032, 0.02827, 0.1582, 0.05045, 0.1167, 0.08029, 0.08029, 0.1167, 0.05045, 0.1582, 0.02827, 0.2032, 0.01461, 0.25, 0.01, 0.2968, 0.01461, 0.3418, 0.02827, 0.3833, 0.05045, 0.4197, 0.08029, 0.4496, 0.1167, 0.4717, 0.1582, 0.4854, 0.2032, 0.49, 0.25, 0.4854, 0.2968, 0.4717, 0.3418, 0.4496, 0.3833, 0.4197, 0.4197, 0.3833, 0.4496, 0.3418, 0.4717, 0.0625, 0.5, 0.0625, 1.0, 0.03125, 1.0, 0.03125, 0.5, 0.03125, 0.5, 0.03125, 1.0, 0.0, 1.0, 0.0, 0.5, 0.75, 0.49, 0.7968, 0.4854, 0.8418, 0.4717, 0.8833, 0.4496, 0.9197, 0.4197, 0.9496, 0.3833, 0.9717, 0.3418, 0.9854, 0.2968, 0.99, 0.25, 0.9854, 0.2032, 0.9717, 0.1582, 0.9496, 0.1167, 0.9197, 0.08029, 0.8833, 0.05045, 0.8418, 0.02827, 0.7968, 0.01461, 0.75, 0.01, 0.7032, 0.01461, 0.6582, 0.02827, 0.6167, 0.05045, 0.5803, 0.08029, 0.5504, 0.1167, 0.5283, 0.1582, 0.5146, 0.2032, 0.51, 0.25, 0.5146, 0.2968, 0.5283, 0.3418, 0.5504, 0.3833, 0.5803, 0.4197, 0.6167, 0.4496, 0.6582, 0.4717, 0.7032, 0.4854])
me_cylinder_034.materials.append(mat_blue)
me_cylinder_034.materials.append(mat_red)
me_cylinder_034.materials.append(mat_red_001)
me_cylinder_034.update()
me_cylinder_042 = bpy.data.meshes.new('Cylinder.042')
me_cylinder_042.from_pydata([(-40.0, 2.0, -1.0), (-40.0, 2.0, 1.0), (-39.8, 1.981, -1.0), (-39.8, 1.981, 1.0), (-39.62, 1.924, -1.0), (-39.62, 1.924, 1.0), (-39.44, 1.831, -1.0), (-39.44, 1.831, 1.0), (-39.29, 1.707, -1.0), (-39.29, 1.707, 1.0), (-39.17, 1.556, -1.0), (-39.17, 1.556, 1.0), (-39.08, 1.383, -1.0), (-39.08, 1.383, 1.0), (-39.02, 1.195, -1.0), (-39.02, 1.195, 1.0), (-39.0, 1.0, -1.0), (-39.0, 1.0, 1.0), (-39.02, 0.8049, -1.0), (-39.02, 0.8049, 1.0), (-39.08, 0.6173, -1.0), (-39.08, 0.6173, 1.0), (-39.17, 0.4444, -1.0), (-39.17, 0.4444, 1.0), (-39.29, 0.2929, -1.0), (-39.29, 0.2929, 1.0), (-39.44, 0.1685, -1.0), (-39.44, 0.1685, 1.0), (-39.62, 0.07612, -1.0), (-39.62, 0.07612, 1.0), (-39.8, 0.01921, -1.0), (-39.8, 0.01921, 1.0), (-40.0, 1.192e-07, -1.0), (-40.0, 1.192e-07, 1.0), (-40.2, 0.01921, -1.0), (-40.2, 0.01921, 1.0), (-40.38, 0.07612, -1.0), (-40.38, 0.07612, 1.0), (-40.56, 0.1685, -1.0), (-40.56, 0.1685, 1.0), (-40.71, 0.2929, -1.0), (-40.71, 0.2929, 1.0), (-40.83, 0.4444, -1.0), (-40.83, 0.4444, 1.0), (-40.92, 0.6173, -1.0), (-40.92, 0.6173, 1.0), (-40.98, 0.8049, -1.0), (-40.98, 0.8049, 1.0), (-41.0, 1.0, -1.0), (-41.0, 1.0, 1.0), (-40.98, 1.195, -1.0), (-40.98, 1.195, 1.0), (-40.92, 1.383, -1.0), (-40.92, 1.383, 1.0), (-40.83, 1.556, -1.0), (-40.83, 1.556, 1.0), (-40.71, 1.707, -1.0), (-40.71, 1.707, 1.0), (-40.56, 1.831, -1.0), (-40.56, 1.831, 1.0), (-40.38, 1.924, -1.0), (-40.38, 1.924, 1.0), (-40.2, 1.981, -1.0), (-40.2, 1.981, 1.0)], [], [(0, 1, 3, 2), (2, 3, 5, 4), (4, 5, 7, 6), (6, 7, 9, 8), (8, 9, 11, 10), (10, 11, 13, 12), (12, 13, 15, 14), (14, 15, 17, 16), (16, 17, 19, 18), (18, 19, 21, 20), (20, 21, 23, 22), (22, 23, 25, 24), (24, 25, 27, 26), (26, 27, 29, 28), (28, 29, 31, 30), (30, 31, 33, 32), (32, 33, 35, 34), (34, 35, 37, 36), (36, 37, 39, 38), (38, 39, 41, 40), (40, 41, 43, 42), (42, 43, 45, 44), (44, 45, 47, 46), (46, 47, 49, 48), (48, 49, 51, 50), (50, 51, 53, 52), (52, 53, 55, 54), (54, 55, 57, 56), (56, 57, 59, 58), (58, 59, 61, 60), (3, 1, 63, 61, 59, 57, 55, 53, 51, 49, 47, 45, 43, 41, 39, 37, 35, 33, 31, 29, 27, 25, 23, 21, 19, 17, 15, 13, 11, 9, 7, 5), (60, 61, 63, 62), (62, 63, 1, 0), (0, 2, 4, 6, 8, 10, 12, 14, 16, 18, 20, 22, 24, 26, 28, 30, 32, 34, 36, 38, 40, 42, 44, 46, 48, 50, 52, 54, 56, 58, 60, 62)])
me_cylinder_042.polygons.foreach_set('use_smooth', [True] * 34)
_uv = me_cylinder_042.uv_layers.new(name='UVMap')
_uv.uv.foreach_set('vector', [1.0, 0.5, 1.0, 1.0, 0.9688, 1.0, 0.9688, 0.5, 0.9688, 0.5, 0.9688, 1.0, 0.9375, 1.0, 0.9375, 0.5, 0.9375, 0.5, 0.9375, 1.0, 0.9062, 1.0, 0.9062, 0.5, 0.9062, 0.5, 0.9062, 1.0, 0.875, 1.0, 0.875, 0.5, 0.875, 0.5, 0.875, 1.0, 0.8438, 1.0, 0.8438, 0.5, 0.8438, 0.5, 0.8438, 1.0, 0.8125, 1.0, 0.8125, 0.5, 0.8125, 0.5, 0.8125, 1.0, 0.7812, 1.0, 0.7812, 0.5, 0.7812, 0.5, 0.7812, 1.0, 0.75, 1.0, 0.75, 0.5, 0.75, 0.5, 0.75, 1.0, 0.7188, 1.0, 0.7188, 0.5, 0.7188, 0.5, 0.7188, 1.0, 0.6875, 1.0, 0.6875, 0.5, 0.6875, 0.5, 0.6875, 1.0, 0.6562, 1.0, 0.6562, 0.5, 0.6562, 0.5, 0.6562, 1.0, 0.625, 1.0, 0.625, 0.5, 0.625, 0.5, 0.625, 1.0, 0.5938, 1.0, 0.5938, 0.5, 0.5938, 0.5, 0.5938, 1.0, 0.5625, 1.0, 0.5625, 0.5, 0.5625, 0.5, 0.5625, 1.0, 0.5312, 1.0, 0.5312, 0.5, 0.5312, 0.5, 0.5312, 1.0, 0.5, 1.0, 0.5, 0.5, 0.5, 0.5, 0.5, 1.0, 0.4688, 1.0, 0.4688, 0.5, 0.4688, 0.5, 0.4688, 1.0, 0.4375, 1.0, 0.4375, 0.5, 0.4375, 0.5, 0.4375, 1.0, 0.4062, 1.0, 0.4062, 0.5, 0.4062, 0.5, 0.4062, 1.0, 0.375, 1.0, 0.375, 0.5, 0.375, 0.5, 0.375, 1.0, 0.3438, 1.0, 0.3438, 0.5, 0.3438, 0.5, 0.3438, 1.0, 0.3125, 1.0, 0.3125, 0.5, 0.3125, 0.5, 0.3125, 1.0, 0.2812, 1.0, 0.2812, 0.5, 0.2812, 0.5, 0.2812, 1.0, 0.25, 1.0, 0.25, 0.5, 0.25, 0.5, 0.25, 1.0, 0.2188, 1.0, 0.2188, 0.5, 0.2188, 0.5, 0.2188, 1.0, 0.1875, 1.0, 0.1875, 0.5, 0.1875, 0.5, 0.1875, 1.0, 0.1562, 1.0, 0.1562, 0.5, 0.1562, 0.5, 0.1562, 1.0, 0.125, 1.0, 0.125, 0.5, 0.125, 0.5, 0.125, 1.0, 0.09375, 1.0, 0.09375, 0.5, 0.09375, 0.5, 0.09375, 1.0, 0.0625, 1.0, 0.0625, 0.5, 0.2968, 0.4854, 0.25, 0.49, 0.2032, 0.4854, 0.1582, 0.4717, 0.1167, 0.4496, 0.08029, 0.4197, 0.05045, 0.3833, 0.02827, 0.3418, 0.01461, 0.2968, 0.01, 0.25, 0.01461, 0.2032, 0.02827, 0.1582, 0.05045, 0.1167, 0.08029, 0.08029, 0.1167, 0.05045, 0.1582, 0.02827, 0.2032, 0.01461, 0.25, 0.01, 0.2968, 0.01461, 0.3418, 0.02827, 0.3833, 0.05045, 0.4197, 0.08029, 0.4496, 0.1167, 0.4717, 0.1582, 0.4854, 0.2032, 0.49, 0.25, 0.4854, 0.2968, 0.4717, 0.3418, 0.4496, 0.3833, 0.4197, 0.4197, 0.3833, 0.4496, 0.3418, 0.4717, 0.0625, 0.5, 0.0625, 1.0, 0.03125, 1.0, 0.03125, 0.5, 0.03125, 0.5, 0.03125, 1.0, 0.0, 1.0, 0.0, 0.5, 0.75, 0.49, 0.7968, 0.4854, 0.8418, 0.4717, 0.8833, 0.4496, 0.9197, 0.4197, 0.9496, 0.3833, 0.9717, 0.3418, 0.9854, 0.2968, 0.99, 0.25, 0.9854, 0.2032, 0.9717, 0.1582, 0.9496, 0.1167, 0.9197, 0.08029, 0.8833, 0.05045, 0.8418, 0.02827, 0.7968, 0.01461, 0.75, 0.01, 0.7032, 0.01461, 0.6582, 0.02827, 0.6167, 0.05045, 0.5803, 0.08029, 0.5504, 0.1167, 0.5283, 0.1582, 0.5146, 0.2032, 0.51, 0.25, 0.5146, 0.2968, 0.5283, 0.3418, 0.5504, 0.3833, 0.5803, 0.4197, 0.6167, 0.4496, 0.6582, 0.4717, 0.7032, 0.4854])
me_cylinder_042.materials.append(mat_blue)
me_cylinder_042.materials.append(mat_red)
me_cylinder_042.materials.append(mat_red_001)
me_cylinder_042.update()
me_cylinder_043 = bpy.data.meshes.new('Cylinder.043')
me_cylinder_043.from_pydata([(-40.0, 2.0, -1.0), (-40.0, 2.0, 1.0), (-39.8, 1.981, -1.0), (-39.8, 1.981, 1.0), (-39.62, 1.924, -1.0), (-39.62, 1.924, 1.0), (-39.44, 1.831, -1.0), (-39.44, 1.831, 1.0), (-39.29, 1.707, -1.0), (-39.29, 1.707, 1.0), (-39.17, 1.556, -1.0), (-39.17, 1.556, 1.0), (-39.08, 1.383, -1.0), (-39.08, 1.383, 1.0), (-39.02, 1.195, -1.0), (-39.02, 1.195, 1.0), (-39.0, 1.0, -1.0), (-39.0, 1.0, 1.0), (-39.02, 0.8049, -1.0), (-39.02, 0.8049, 1.0), (-39.08, 0.6173, -1.0), (-39.08, 0.6173, 1.0), (-39.17, 0.4444, -1.0), (-39.17, 0.4444, 1.0), (-39.29, 0.2929, -1.0), (-39.29, 0.2929, 1.0), (-39.44, 0.1685, -1.0), (-39.44, 0.1685, 1.0), (-39.62, 0.07612, -1.0), (-39.62, 0.07612, 1.0), (-39.8, 0.01921, -1.0), (-39.8, 0.01921, 1.0), (-40.0, 1.192e-07, -1.0), (-40.0, 1.192e-07, 1.0), (-40.2, 0.01921, -1.0), (-40.2, 0.01921, 1.0), (-40.38, 0.07612, -1.0), (-40.38, 0.07612, 1.0), (-40.56, 0.1685, -1.0), (-40.56, 0.1685, 1.0), (-40.71, 0.2929, -1.0), (-40.71, 0.2929, 1.0), (-40.83, 0.4444, -1.0), (-40.83, 0.4444, 1.0), (-40.92, 0.6173, -1.0), (-40.92, 0.6173, 1.0), (-40.98, 0.8049, -1.0), (-40.98, 0.8049, 1.0), (-41.0, 1.0, -1.0), (-41.0, 1.0, 1.0), (-40.98, 1.195, -1.0), (-40.98, 1.195, 1.0), (-40.92, 1.383, -1.0), (-40.92, 1.383, 1.0), (-40.83, 1.556, -1.0), (-40.83, 1.556, 1.0), (-40.71, 1.707, -1.0), (-40.71, 1.707, 1.0), (-40.56, 1.831, -1.0), (-40.56, 1.831, 1.0), (-40.38, 1.924, -1.0), (-40.38, 1.924, 1.0), (-40.2, 1.981, -1.0), (-40.2, 1.981, 1.0)], [], [(0, 1, 3, 2), (2, 3, 5, 4), (4, 5, 7, 6), (6, 7, 9, 8), (8, 9, 11, 10), (10, 11, 13, 12), (12, 13, 15, 14), (14, 15, 17, 16), (16, 17, 19, 18), (18, 19, 21, 20), (20, 21, 23, 22), (22, 23, 25, 24), (24, 25, 27, 26), (26, 27, 29, 28), (28, 29, 31, 30), (30, 31, 33, 32), (32, 33, 35, 34), (34, 35, 37, 36), (36, 37, 39, 38), (38, 39, 41, 40), (40, 41, 43, 42), (42, 43, 45, 44), (44, 45, 47, 46), (46, 47, 49, 48), (48, 49, 51, 50), (50, 51, 53, 52), (52, 53, 55, 54), (54, 55, 57, 56), (56, 57, 59, 58), (58, 59, 61, 60), (3, 1, 63, 61, 59, 57, 55, 53, 51, 49, 47, 45, 43, 41, 39, 37, 35, 33, 31, 29, 27, 25, 23, 21, 19, 17, 15, 13, 11, 9, 7, 5), (60, 61, 63, 62), (62, 63, 1, 0), (0, 2, 4, 6, 8, 10, 12, 14, 16, 18, 20, 22, 24, 26, 28, 30, 32, 34, 36, 38, 40, 42, 44, 46, 48, 50, 52, 54, 56, 58, 60, 62)])
me_cylinder_043.polygons.foreach_set('use_smooth', [True] * 34)
_uv = me_cylinder_043.uv_layers.new(name='UVMap')
_uv.uv.foreach_set('vector', [1.0, 0.5, 1.0, 1.0, 0.9688, 1.0, 0.9688, 0.5, 0.9688, 0.5, 0.9688, 1.0, 0.9375, 1.0, 0.9375, 0.5, 0.9375, 0.5, 0.9375, 1.0, 0.9062, 1.0, 0.9062, 0.5, 0.9062, 0.5, 0.9062, 1.0, 0.875, 1.0, 0.875, 0.5, 0.875, 0.5, 0.875, 1.0, 0.8438, 1.0, 0.8438, 0.5, 0.8438, 0.5, 0.8438, 1.0, 0.8125, 1.0, 0.8125, 0.5, 0.8125, 0.5, 0.8125, 1.0, 0.7812, 1.0, 0.7812, 0.5, 0.7812, 0.5, 0.7812, 1.0, 0.75, 1.0, 0.75, 0.5, 0.75, 0.5, 0.75, 1.0, 0.7188, 1.0, 0.7188, 0.5, 0.7188, 0.5, 0.7188, 1.0, 0.6875, 1.0, 0.6875, 0.5, 0.6875, 0.5, 0.6875, 1.0, 0.6562, 1.0, 0.6562, 0.5, 0.6562, 0.5, 0.6562, 1.0, 0.625, 1.0, 0.625, 0.5, 0.625, 0.5, 0.625, 1.0, 0.5938, 1.0, 0.5938, 0.5, 0.5938, 0.5, 0.5938, 1.0, 0.5625, 1.0, 0.5625, 0.5, 0.5625, 0.5, 0.5625, 1.0, 0.5312, 1.0, 0.5312, 0.5, 0.5312, 0.5, 0.5312, 1.0, 0.5, 1.0, 0.5, 0.5, 0.5, 0.5, 0.5, 1.0, 0.4688, 1.0, 0.4688, 0.5, 0.4688, 0.5, 0.4688, 1.0, 0.4375, 1.0, 0.4375, 0.5, 0.4375, 0.5, 0.4375, 1.0, 0.4062, 1.0, 0.4062, 0.5, 0.4062, 0.5, 0.4062, 1.0, 0.375, 1.0, 0.375, 0.5, 0.375, 0.5, 0.375, 1.0, 0.3438, 1.0, 0.3438, 0.5, 0.3438, 0.5, 0.3438, 1.0, 0.3125, 1.0, 0.3125, 0.5, 0.3125, 0.5, 0.3125, 1.0, 0.2812, 1.0, 0.2812, 0.5, 0.2812, 0.5, 0.2812, 1.0, 0.25, 1.0, 0.25, 0.5, 0.25, 0.5, 0.25, 1.0, 0.2188, 1.0, 0.2188, 0.5, 0.2188, 0.5, 0.2188, 1.0, 0.1875, 1.0, 0.1875, 0.5, 0.1875, 0.5, 0.1875, 1.0, 0.1562, 1.0, 0.1562, 0.5, 0.1562, 0.5, 0.1562, 1.0, 0.125, 1.0, 0.125, 0.5, 0.125, 0.5, 0.125, 1.0, 0.09375, 1.0, 0.09375, 0.5, 0.09375, 0.5, 0.09375, 1.0, 0.0625, 1.0, 0.0625, 0.5, 0.2968, 0.4854, 0.25, 0.49, 0.2032, 0.4854, 0.1582, 0.4717, 0.1167, 0.4496, 0.08029, 0.4197, 0.05045, 0.3833, 0.02827, 0.3418, 0.01461, 0.2968, 0.01, 0.25, 0.01461, 0.2032, 0.02827, 0.1582, 0.05045, 0.1167, 0.08029, 0.08029, 0.1167, 0.05045, 0.1582, 0.02827, 0.2032, 0.01461, 0.25, 0.01, 0.2968, 0.01461, 0.3418, 0.02827, 0.3833, 0.05045, 0.4197, 0.08029, 0.4496, 0.1167, 0.4717, 0.1582, 0.4854, 0.2032, 0.49, 0.25, 0.4854, 0.2968, 0.4717, 0.3418, 0.4496, 0.3833, 0.4197, 0.4197, 0.3833, 0.4496, 0.3418, 0.4717, 0.0625, 0.5, 0.0625, 1.0, 0.03125, 1.0, 0.03125, 0.5, 0.03125, 0.5, 0.03125, 1.0, 0.0, 1.0, 0.0, 0.5, 0.75, 0.49, 0.7968, 0.4854, 0.8418, 0.4717, 0.8833, 0.4496, 0.9197, 0.4197, 0.9496, 0.3833, 0.9717, 0.3418, 0.9854, 0.2968, 0.99, 0.25, 0.9854, 0.2032, 0.9717, 0.1582, 0.9496, 0.1167, 0.9197, 0.08029, 0.8833, 0.05045, 0.8418, 0.02827, 0.7968, 0.01461, 0.75, 0.01, 0.7032, 0.01461, 0.6582, 0.02827, 0.6167, 0.05045, 0.5803, 0.08029, 0.5504, 0.1167, 0.5283, 0.1582, 0.5146, 0.2032, 0.51, 0.25, 0.5146, 0.2968, 0.5283, 0.3418, 0.5504, 0.3833, 0.5803, 0.4197, 0.6167, 0.4496, 0.6582, 0.4717, 0.7032, 0.4854])
me_cylinder_043.materials.append(mat_blue)
me_cylinder_043.materials.append(mat_red)
me_cylinder_043.materials.append(mat_red_001)
me_cylinder_043.update()

# ---- objects
ob_cube_007 = bpy.data.objects.new('Cube.007', me_cube_001)
ob_cylinder = bpy.data.objects.new('Cylinder', me_cylinder_001)
ob_cylinder_001 = bpy.data.objects.new('Cylinder.001', me_cylinder_014)
ob_cylinder_002 = bpy.data.objects.new('Cylinder.002', me_cylinder_018)
ob_cylinder_003 = bpy.data.objects.new('Cylinder.003', me_cylinder_023)
ob_cylinder_004 = bpy.data.objects.new('Cylinder.004', me_cylinder_025)
ob_cylinder_005 = bpy.data.objects.new('Cylinder.005', me_cylinder_027)
ob_cylinder_006 = bpy.data.objects.new('Cylinder.006', me_cylinder_029)
ob_cylinder_007 = bpy.data.objects.new('Cylinder.007', me_cylinder_031)
ob_cylinder_008 = bpy.data.objects.new('Cylinder.008', me_cylinder_032)
ob_cylinder_009 = bpy.data.objects.new('Cylinder.009', me_cylinder_034)
ob_cylinder_010 = bpy.data.objects.new('Cylinder.010', me_cylinder_042)
ob_cylinder_011 = bpy.data.objects.new('Cylinder.011', me_cylinder_043)

# ---- transforms, parenting, visibility, modifiers, constraints
ob_cube_007.location = (0.0, 0.0, 0.0)
ob_cube_007.scale = (10.0, 4.0, 0.2)
ob_cylinder.location = (-1.0, 0.0, -1.49e-08)
ob_cylinder.rotation_euler = (1.571, -0.0, 0.0)
ob_cylinder.scale = (0.2, 0.2, 1.0)
ob_cylinder_001.location = (0.0, 5.0, -1.49e-08)
ob_cylinder_001.rotation_euler = (1.571, -0.0, 1.571)
ob_cylinder_001.scale = (0.2, 0.2, 1.0)
ob_cylinder_002.location = (1.0, 0.0, -1.49e-08)
ob_cylinder_002.rotation_euler = (1.571, -0.0, 3.142)
ob_cylinder_002.scale = (0.2, 0.2, 1.0)
ob_cylinder_003.location = (0.0, -5.0, -1.49e-08)
ob_cylinder_003.rotation_euler = (1.571, -0.0, 4.712)
ob_cylinder_003.scale = (0.2, 0.2, 1.0)
ob_cylinder_004.location = (3.0, 5.0, -1.49e-08)
ob_cylinder_004.rotation_euler = (1.571, -0.0, 1.571)
ob_cylinder_004.scale = (0.2, 0.2, 1.0)
ob_cylinder_005.location = (3.0, -5.0, -1.49e-08)
ob_cylinder_005.rotation_euler = (1.571, -0.0, 4.712)
ob_cylinder_005.scale = (0.2, 0.2, 1.0)
ob_cylinder_006.location = (6.0, 5.0, -1.49e-08)
ob_cylinder_006.rotation_euler = (1.571, -0.0, 1.571)
ob_cylinder_006.scale = (0.2, 0.2, 1.0)
ob_cylinder_007.location = (6.0, -5.0, -1.49e-08)
ob_cylinder_007.rotation_euler = (1.571, -0.0, 4.712)
ob_cylinder_007.scale = (0.2, 0.2, 1.0)
ob_cylinder_008.location = (-6.0, 5.0, -1.49e-08)
ob_cylinder_008.rotation_euler = (1.571, -0.0, 1.571)
ob_cylinder_008.scale = (0.2, 0.2, 1.0)
ob_cylinder_009.location = (-6.0, -5.0, -1.49e-08)
ob_cylinder_009.rotation_euler = (1.571, -0.0, 4.712)
ob_cylinder_009.scale = (0.2, 0.2, 1.0)
ob_cylinder_010.location = (-3.0, 5.0, -1.49e-08)
ob_cylinder_010.rotation_euler = (1.571, -0.0, 1.571)
ob_cylinder_010.scale = (0.2, 0.2, 1.0)
ob_cylinder_011.location = (-3.0, -5.0, -1.49e-08)
ob_cylinder_011.rotation_euler = (1.571, -0.0, 4.712)
ob_cylinder_011.scale = (0.2, 0.2, 1.0)

# ---- collection membership
scene.collection.objects.link(ob_cube_007)
scene.collection.objects.link(ob_cylinder)
scene.collection.objects.link(ob_cylinder_001)
scene.collection.objects.link(ob_cylinder_002)
scene.collection.objects.link(ob_cylinder_003)
scene.collection.objects.link(ob_cylinder_004)
scene.collection.objects.link(ob_cylinder_005)
scene.collection.objects.link(ob_cylinder_006)
scene.collection.objects.link(ob_cylinder_007)
scene.collection.objects.link(ob_cylinder_008)
scene.collection.objects.link(ob_cylinder_009)
scene.collection.objects.link(ob_cylinder_010)
scene.collection.objects.link(ob_cylinder_011)

# ---- scene / render settings (as saved in the file)
scene.frame_start = 1; scene.frame_end = 250; scene.frame_set(1)
scene.render.engine = 'BLENDER_EEVEE_NEXT'
scene.render.bake_bias = 0.0
scene.render.bake_samples = 0
bpy.context.view_layer.update()

# ---- added for rendering (the .blend has no active camera and no usable light): camera, sun
cam_auto = bpy.data.cameras.new('AutoCamera')
cam_auto.lens = 50.0
cam_auto.sensor_width = 36.0
cam_auto.clip_end = 1000.0
ob_auto_camera = bpy.data.objects.new('AutoCamera', cam_auto)
scene.collection.objects.link(ob_auto_camera)
ob_auto_camera.location = (19.9377, -23.9252, 16.0501)
ob_auto_camera.rotation_euler = (1.09748, -7.21219e-08, 0.694738)
scene.camera = ob_auto_camera
light_auto_sun = bpy.data.lights.new('AutoSun', 'SUN')
light_auto_sun.energy = 3.0
light_auto_sun.angle = 0.0523599
ob_auto_sun = bpy.data.objects.new('AutoSun', light_auto_sun)
scene.collection.objects.link(ob_auto_sun)
ob_auto_sun.rotation_euler = (0.872665, 0.174533, 0.523599)
bpy.context.view_layer.update()
